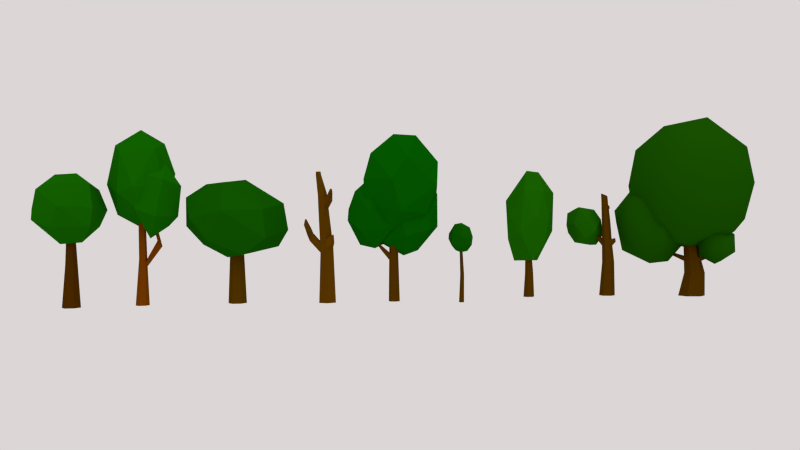 # Source: lowpoly_summer_tree_pack_.blend  (saved by Blender 2.61.0; exported with 4.5.12 LTS)
import bpy
from mathutils import Matrix  # noqa: F401  (used for matrix-valued properties, if any)

bpy.ops.wm.read_factory_settings(use_empty=True)
scene = bpy.context.scene
scene.name = 'Scene'

# ---- collections
col_collection_1 = bpy.data.collections.new('Collection 1'); scene.collection.children.link(col_collection_1)

# ---- materials (node trees are filled in below, after node groups)
mat_brown_002 = bpy.data.materials.new('brown.002')
mat_brown_002.alpha_threshold = 0.0
mat_brown_002.use_transparent_shadow = False
mat_brown_002.diffuse_color = (0.0668, 0.02252, 0.0, 1.0)
mat_brown_002.roughness = 0.5
mat_brown_002.specular_intensity = 0.0
mat_brown_002.line_color = (0.0, 0.0, 0.0, 1.0)
mat_green_005 = bpy.data.materials.new('green.005')
mat_green_005.alpha_threshold = 0.0
mat_green_005.use_transparent_shadow = False
mat_green_005.diffuse_color = (0.006828, 0.1193, 0.0, 1.0)
mat_green_005.roughness = 0.5
mat_green_005.specular_intensity = 0.0
mat_green_005.line_color = (0.0, 0.0, 0.0, 1.0)
mat_brown_003 = bpy.data.materials.new('brown.003')
mat_brown_003.alpha_threshold = 0.0
mat_brown_003.use_transparent_shadow = False
mat_brown_003.diffuse_color = (0.1734, 0.04199, 0.0, 1.0)
mat_brown_003.roughness = 0.5
mat_brown_003.specular_intensity = 0.0
mat_brown_003.line_color = (0.0, 0.0, 0.0, 1.0)
mat_green_006 = bpy.data.materials.new('green.006')
mat_green_006.alpha_threshold = 0.0
mat_green_006.use_transparent_shadow = False
mat_green_006.diffuse_color = (0.005666, 0.1193, 0.0, 1.0)
mat_green_006.roughness = 0.5
mat_green_006.specular_intensity = 0.0
mat_green_006.line_color = (0.0, 0.0, 0.0, 1.0)
mat_material_007 = bpy.data.materials.new('Material.007')
mat_material_007.alpha_threshold = 0.0
mat_material_007.use_transparent_shadow = False
mat_material_007.diffuse_color = (0.08353, 0.03658, 0.0, 1.0)
mat_material_007.roughness = 0.5
mat_material_007.specular_intensity = 0.0
mat_material_007.line_color = (0.0, 0.0, 0.0, 1.0)
mat_material_008 = bpy.data.materials.new('Material.008')
mat_material_008.alpha_threshold = 0.0
mat_material_008.use_transparent_shadow = False
mat_material_008.diffuse_color = (0.004989, 0.08714, 0.0, 1.0)
mat_material_008.roughness = 0.5
mat_material_008.specular_intensity = 0.0
mat_material_008.line_color = (0.0, 0.0, 0.0, 1.0)
mat_material_009 = bpy.data.materials.new('Material.009')
mat_material_009.alpha_threshold = 0.0
mat_material_009.use_transparent_shadow = False
mat_material_009.diffuse_color = (0.1065, 0.04172, 0.0, 1.0)
mat_material_009.roughness = 0.5
mat_material_009.specular_intensity = 0.0
mat_material_009.line_color = (0.0, 0.0, 0.0, 1.0)
mat_brown_005 = bpy.data.materials.new('brown.005')
mat_brown_005.alpha_threshold = 0.0
mat_brown_005.use_transparent_shadow = False
mat_brown_005.diffuse_color = (0.08001, 0.03242, 0.0, 1.0)
mat_brown_005.roughness = 0.5
mat_brown_005.specular_intensity = 0.0
mat_brown_005.line_color = (0.0, 0.0, 0.0, 1.0)
mat_green_008 = bpy.data.materials.new('green.008')
mat_green_008.alpha_threshold = 0.0
mat_green_008.use_transparent_shadow = False
mat_green_008.diffuse_color = (0.001345, 0.0985, 0.0, 1.0)
mat_green_008.roughness = 0.5
mat_green_008.specular_intensity = 0.0
mat_green_008.line_color = (0.0, 0.0, 0.0, 1.0)
mat_material_010 = bpy.data.materials.new('Material.010')
mat_material_010.alpha_threshold = 0.0
mat_material_010.use_transparent_shadow = False
mat_material_010.diffuse_color = (0.07658, 0.031, 0.0, 1.0)
mat_material_010.roughness = 0.5
mat_material_010.specular_intensity = 0.0
mat_material_010.line_color = (0.0, 0.0, 0.0, 1.0)
mat_green_009 = bpy.data.materials.new('green.009')
mat_green_009.alpha_threshold = 0.0
mat_green_009.use_transparent_shadow = False
mat_green_009.diffuse_color = (0.003345, 0.09083, 0.0, 1.0)
mat_green_009.roughness = 0.5
mat_green_009.specular_intensity = 0.0
mat_green_009.line_color = (0.0, 0.0, 0.0, 1.0)
mat_material_011 = bpy.data.materials.new('Material.011')
mat_material_011.alpha_threshold = 0.0
mat_material_011.use_transparent_shadow = False
mat_material_011.diffuse_color = (0.07658, 0.031, 0.0, 1.0)
mat_material_011.roughness = 0.5
mat_material_011.specular_intensity = 0.0
mat_material_011.line_color = (0.0, 0.0, 0.0, 1.0)
mat_material_012 = bpy.data.materials.new('Material.012')
mat_material_012.alpha_threshold = 0.0
mat_material_012.use_transparent_shadow = False
mat_material_012.diffuse_color = (0.009387, 0.1193, 0.0, 1.0)
mat_material_012.roughness = 0.5
mat_material_012.specular_intensity = 0.0
mat_material_012.line_color = (0.0, 0.0, 0.0, 1.0)
mat_material_013 = bpy.data.materials.new('Material.013')
mat_material_013.alpha_threshold = 0.0
mat_material_013.use_transparent_shadow = False
mat_material_013.diffuse_color = (0.07658, 0.031, 0.0, 1.0)
mat_material_013.roughness = 0.5
mat_material_013.specular_intensity = 0.0
mat_material_013.line_color = (0.0, 0.0, 0.0, 1.0)
mat_material_014 = bpy.data.materials.new('Material.014')
mat_material_014.alpha_threshold = 0.0
mat_material_014.use_transparent_shadow = False
mat_material_014.diffuse_color = (0.009514, 0.1065, 0.0, 1.0)
mat_material_014.roughness = 0.5
mat_material_014.specular_intensity = 0.0
mat_material_014.line_color = (0.0, 0.0, 0.0, 1.0)
mat_material_004 = bpy.data.materials.new('Material.004')
mat_material_004.alpha_threshold = 0.0
mat_material_004.use_transparent_shadow = False
mat_material_004.diffuse_color = (0.07658, 0.031, 0.0, 1.0)
mat_material_004.roughness = 0.5
mat_material_004.specular_intensity = 0.0
mat_material_004.line_color = (0.0, 0.0, 0.0, 1.0)
mat_green = bpy.data.materials.new('green')
mat_green.alpha_threshold = 0.0
mat_green.use_transparent_shadow = False
mat_green.diffuse_color = (0.008989, 0.08001, 0.0, 1.0)
mat_green.roughness = 0.5
mat_green.specular_intensity = 0.0
mat_green.line_color = (0.0, 0.0, 0.0, 1.0)

# ---- material node trees

# ---- world
world_world = bpy.data.worlds.new('World'); scene.world = world_world
world_world.color = (0.7139, 0.6758, 0.6758)
world_world.use_sun_shadow = False
world_world.sun_shadow_jitter_overblur = 0.0
world_world.cycles.sampling_method = 'MANUAL'
world_world.cycles.sample_map_resolution = 256

# ---- cameras
cam_camera = bpy.data.cameras.new('Camera')
cam_camera.clip_end = 100.0
cam_camera.lens = 35.0
cam_camera.sensor_width = 32.0
cam_camera.sensor_height = 18.0
cam_camera.ortho_scale = 7.314
cam_camera.dof.focus_distance = 0.0
cam_camera.dof.aperture_fstop = 128.0

# ---- lights
light_lamp = bpy.data.lights.new('Lamp', 'SUN')
light_lamp.transmission_factor = 0.0
light_lamp.cutoff_distance = 30.0
light_lamp.angle = 1.571
light_lamp.energy = 1.0
light_lamp.shadow_buffer_clip_start = 1.001
light_lamp.shadow_soft_size = 1.0
light_lamp.shadow_cascade_max_distance = 1000.0
light_lamp.cycles.use_multiple_importance_sampling = False

# ---- meshes
me_cylinder_006 = bpy.data.meshes.new('Cylinder.006')
me_cylinder_006.from_pydata([(-3.473e-09, 0.7961, -1.0), (0.6894, 0.398, -1.0), (0.6894, -0.398, -1.0), (-7.307e-08, -0.7961, -1.0), (-0.6894, -0.398, -1.0), (-0.6894, 0.398, -1.0), (-9.765e-09, 0.2453, 1.113), (0.2124, 0.1226, 1.113), (0.2124, -0.1226, 1.113), (2.924e-07, -0.2453, 1.113), (-0.2124, -0.1226, 1.113), (-0.2124, 0.1226, 1.113), (-3.473e-09, -1.736e-09, -1.0), (6.431e-08, -1.192e-07, 1.113), (0.2769, 0.2603, -0.1174), (-0.1741, 0.5207, -0.1174), (0.2769, -0.2603, -0.1174), (-0.1741, -0.5207, -0.1174), (-0.625, -0.2603, -0.1174), (-0.625, 0.2603, -0.1174)], [], [(12, 0, 1), (13, 7, 6), (12, 1, 2), (13, 8, 7), (12, 2, 3), (13, 9, 8), (12, 3, 4), (13, 10, 9), (12, 4, 5), (13, 11, 10), (5, 0, 12), (13, 6, 11), (0, 15, 14, 1), (15, 6, 7, 14), (1, 14, 16, 2), (14, 7, 8, 16), (2, 16, 17, 3), (16, 8, 9, 17), (3, 17, 18, 4), (17, 9, 10, 18), (4, 18, 19, 5), (18, 10, 11, 19), (6, 15, 19, 11), (15, 0, 5, 19)])
me_cylinder_006.materials.append(mat_brown_002)
me_cylinder_006.use_remesh_preserve_volume = False
me_cylinder_006.use_remesh_preserve_attributes = False
me_cylinder_006.use_mirror_vertex_groups = False
me_cylinder_006.update()
me_icosphere_014 = bpy.data.meshes.new('Icosphere.014')
me_icosphere_014.from_pydata([(0.0, 0.0, -1.0), (0.7236, -0.5257, -0.4472), (-0.2764, -0.8506, -0.4472), (-0.8944, 0.0, -0.4472), (-0.2764, 0.8506, -0.4472), (0.7236, 0.5257, -0.4472), (0.2764, -0.8506, 0.4472), (-0.7236, -0.5257, 0.4472), (-0.7236, 0.5257, 0.4472), (0.2764, 0.8506, 0.4472), (0.8944, 0.0, 0.4472), (0.0, 0.0, 1.0), (-0.1625, -0.5, -0.8507), (0.4253, -0.309, -0.8507), (0.2629, -0.809, -0.5257), (0.4253, 0.309, -0.8507), (0.8506, 0.0, -0.5257), (-0.5257, 0.0, -0.8507), (-0.6882, -0.5, -0.5257), (-0.1625, 0.5, -0.8507), (-0.6882, 0.5, -0.5257), (0.2629, 0.809, -0.5257), (0.9511, 0.309, 0.0), (0.9511, -0.309, 0.0), (0.5878, -0.809, 0.0), (0.0, -1.0, 0.0), (-0.5878, -0.809, 0.0), (-0.9511, -0.309, 0.0), (-0.9511, 0.309, 0.0), (-0.5878, 0.809, 0.0), (0.0, 1.0, 0.0), (0.5878, 0.809, 0.0), (0.6882, -0.5, 0.5257), (-0.2629, -0.809, 0.5257), (-0.8506, 0.0, 0.5257), (-0.2629, 0.809, 0.5257), (0.6882, 0.5, 0.5257), (0.5257, 0.0, 0.8507), (0.1625, -0.5, 0.8507), (-0.4253, -0.309, 0.8507), (-0.4253, 0.309, 0.8507), (0.1625, 0.5, 0.8507)], [], [(14, 2, 12), (12, 13, 14), (1, 14, 13), (12, 0, 13), (16, 1, 13), (13, 15, 16), (5, 16, 15), (13, 0, 15), (18, 3, 17), (17, 12, 18), (2, 18, 12), (17, 0, 12), (20, 4, 19), (19, 17, 20), (3, 20, 17), (19, 0, 17), (21, 5, 15), (15, 19, 21), (4, 21, 19), (15, 0, 19), (23, 1, 16), (16, 22, 23), (10, 23, 22), (22, 16, 5), (25, 2, 14), (14, 24, 25), (6, 25, 24), (24, 14, 1), (27, 3, 18), (18, 26, 27), (7, 27, 26), (26, 18, 2), (29, 4, 20), (20, 28, 29), (8, 29, 28), (28, 20, 3), (31, 5, 21), (21, 30, 31), (9, 31, 30), (30, 21, 4), (32, 6, 24), (24, 23, 32), (10, 32, 23), (23, 24, 1), (33, 7, 26), (26, 25, 33), (6, 33, 25), (25, 26, 2), (34, 8, 28), (28, 27, 34), (7, 34, 27), (27, 28, 3), (35, 9, 30), (30, 29, 35), (8, 35, 29), (29, 30, 4), (36, 10, 22), (22, 31, 36), (9, 36, 31), (31, 22, 5), (38, 6, 32), (32, 37, 38), (11, 38, 37), (37, 32, 10), (39, 7, 33), (33, 38, 39), (11, 39, 38), (38, 33, 6), (40, 8, 34), (34, 39, 40), (11, 40, 39), (39, 34, 7), (41, 9, 35), (35, 40, 41), (11, 41, 40), (40, 35, 8), (37, 10, 36), (36, 41, 37), (11, 37, 41), (41, 36, 9)])
me_icosphere_014.materials.append(mat_green_005)
me_icosphere_014.use_remesh_preserve_volume = False
me_icosphere_014.use_remesh_preserve_attributes = False
me_icosphere_014.use_mirror_vertex_groups = False
me_icosphere_014.update()
me_cylinder_007 = bpy.data.meshes.new('Cylinder.007')
me_cylinder_007.from_pydata([(0.0, 1.0, -0.5028), (0.866, 0.5, -0.5028), (0.866, -0.5, -0.5028), (-8.742e-08, -1.0, -0.5028), (-0.866, -0.5, -0.5028), (-0.866, 0.5, -0.5028), (-1.084e-07, 0.4958, 1.47), (0.4224, 0.2519, 1.47), (0.4224, -0.2359, 1.47), (4.925e-07, -0.4798, 1.47), (-0.4224, -0.2359, 1.47), (-0.4224, 0.2519, 1.47), (0.0, 0.0, -0.5028), (3.892e-08, 0.008005, 1.47), (0.561, 0.5663, 0.1991), (-9.608e-08, 0.8902, 0.1991), (0.561, -0.08142, 0.1991), (3.299e-07, -0.4053, 0.1991), (-0.561, -0.08142, 0.1991), (-0.561, 0.5663, 0.1991), (0.5076, 0.5877, 0.3389), (-8.696e-08, 0.8808, 0.3389), (0.5076, 0.001599, 0.3389), (3.272e-07, -0.2915, 0.3389), (-0.5076, 0.001598, 0.3389), (-0.5076, 0.5877, 0.3389), (-1.162, 2.39, 0.6606), (-1.602, 2.245, 0.6322), (-1.648, 2.966, 0.5608), (-1.162, 3.126, 0.5922), (-0.4778, 2.898, 0.9425), (-0.9644, 2.738, 0.911), (-0.4778, 2.163, 1.011), (-0.9181, 2.018, 0.9824)], [], [(12, 0, 1), (13, 7, 6), (12, 1, 2), (13, 8, 7), (12, 2, 3), (13, 9, 8), (12, 3, 4), (13, 10, 9), (12, 4, 5), (13, 11, 10), (5, 0, 12), (13, 6, 11), (0, 15, 14, 1), (1, 14, 16, 2), (2, 16, 17, 3), (3, 17, 18, 4), (4, 18, 19, 5), (15, 0, 5, 19), (15, 21, 20, 14), (21, 6, 7, 20), (14, 20, 22, 16), (20, 7, 8, 22), (16, 22, 23, 17), (22, 8, 9, 23), (17, 23, 24, 18), (23, 9, 10, 24), (18, 24, 25, 19), (24, 10, 11, 25), (6, 21, 25, 11), (25, 21, 26, 27), (19, 25, 27, 28), (21, 15, 29, 26), (15, 19, 28, 29), (29, 28, 31, 30), (26, 29, 30, 32), (28, 27, 33, 31), (27, 26, 32, 33), (32, 30, 31, 33)])
me_cylinder_007.materials.append(mat_brown_003)
me_cylinder_007.use_remesh_preserve_volume = False
me_cylinder_007.use_remesh_preserve_attributes = False
me_cylinder_007.use_mirror_vertex_groups = False
me_cylinder_007.update()
me_icosphere_015 = bpy.data.meshes.new('Icosphere.015')
me_icosphere_015.from_pydata([(0.0, 0.0, -1.0), (0.7236, -0.5257, -0.4472), (-0.2764, -0.8506, -0.4472), (-0.8944, 0.0, -0.4472), (-0.2764, 0.8506, -0.4472), (0.7236, 0.5257, -0.4472), (0.2764, -0.8506, 0.4472), (-0.7236, -0.5257, 0.4472), (-0.7236, 0.5257, 0.4472), (0.2764, 0.8506, 0.4472), (0.8944, 0.0, 0.4472), (0.0, 0.0, 1.0), (-0.1625, -0.5, -0.8507), (0.4253, -0.309, -0.8507), (0.2629, -0.809, -0.5257), (0.4253, 0.309, -0.8507), (0.8506, 0.0, -0.5257), (-0.5257, 0.0, -0.8507), (-0.6882, -0.5, -0.5257), (-0.1625, 0.5, -0.8507), (-0.6882, 0.5, -0.5257), (0.2629, 0.809, -0.5257), (0.9511, 0.309, 0.0), (0.9511, -0.309, 0.0), (0.5878, -0.809, 0.0), (0.0, -1.0, 0.0), (-0.5878, -0.809, 0.0), (-0.9511, -0.309, 0.0), (-0.9511, 0.309, 0.0), (-0.5878, 0.809, 0.0), (0.0, 1.0, 0.0), (0.5878, 0.809, 0.0), (0.6882, -0.5, 0.5257), (-0.2629, -0.809, 0.5257), (-0.8506, 0.0, 0.5257), (-0.2629, 0.809, 0.5257), (0.6882, 0.5, 0.5257), (0.5257, 0.0, 0.8507), (0.1625, -0.5, 0.8507), (-0.4253, -0.309, 0.8507), (-0.4253, 0.309, 0.8507), (0.1625, 0.5, 0.8507), (0.1451, -0.5296, -0.8112), (1.093, -1.598, -0.296), (-0.3042, -1.904, -0.3229), (-1.024, -0.7318, -0.0331), (-0.07136, 0.2982, 0.173), (1.237, -0.237, 0.01056), (0.5098, -2.46, 0.8007), (-0.7984, -1.925, 0.9631), (-0.6545, -0.5642, 1.27), (0.7426, -0.2584, 1.297), (1.462, -1.43, 1.007), (0.2933, -1.632, 1.785), (-0.132, -1.24, -0.7521), (0.6893, -1.061, -0.7363), (0.4251, -1.868, -0.4493), (0.7738, -0.2608, -0.5561), (1.331, -0.8886, -0.2532), (-0.555, -0.5516, -0.5818), (-0.8191, -1.359, -0.2948), (0.004883, 0.0538, -0.4606), (-0.6822, -0.06505, -0.003243), (0.6466, 0.2258, 0.02242), (1.548, -0.7901, 0.5125), (1.463, -1.59, 0.3323), (0.9036, -2.195, 0.2112), (0.08236, -2.375, 0.1953), (-0.6866, -2.061, 0.2908), (-1.11, -1.372, 0.4612), (-1.025, -0.5719, 0.6413), (-0.4652, 0.03347, 0.7625), (0.3561, 0.2132, 0.7784), (1.125, -0.1014, 0.6829), (1.121, -2.097, 0.9769), (-0.2081, -2.388, 0.9513), (-0.8925, -1.273, 1.227), (0.0133, -0.2937, 1.423), (1.258, -0.8027, 1.268), (0.9934, -1.61, 1.555), (0.4336, -2.216, 1.434), (-0.3354, -1.901, 1.53), (-0.2508, -1.101, 1.71), (0.5704, -0.9215, 1.726)], [], [(14, 2, 12), (12, 13, 14), (1, 14, 13), (12, 0, 13), (16, 1, 13), (13, 15, 16), (5, 16, 15), (13, 0, 15), (18, 3, 17), (17, 12, 18), (2, 18, 12), (17, 0, 12), (20, 4, 19), (19, 17, 20), (3, 20, 17), (19, 0, 17), (21, 5, 15), (15, 19, 21), (4, 21, 19), (15, 0, 19), (23, 1, 16), (16, 22, 23), (10, 23, 22), (22, 16, 5), (25, 2, 14), (14, 24, 25), (6, 25, 24), (24, 14, 1), (27, 3, 18), (18, 26, 27), (7, 27, 26), (26, 18, 2), (29, 4, 20), (20, 28, 29), (8, 29, 28), (28, 20, 3), (31, 5, 21), (21, 30, 31), (9, 31, 30), (30, 21, 4), (32, 6, 24), (24, 23, 32), (10, 32, 23), (23, 24, 1), (33, 7, 26), (26, 25, 33), (6, 33, 25), (25, 26, 2), (34, 8, 28), (28, 27, 34), (7, 34, 27), (27, 28, 3), (35, 9, 30), (30, 29, 35), (8, 35, 29), (29, 30, 4), (36, 10, 22), (22, 31, 36), (9, 36, 31), (31, 22, 5), (38, 6, 32), (32, 37, 38), (11, 38, 37), (37, 32, 10), (39, 7, 33), (33, 38, 39), (11, 39, 38), (38, 33, 6), (40, 8, 34), (34, 39, 40), (11, 40, 39), (39, 34, 7), (41, 9, 35), (35, 40, 41), (11, 41, 40), (40, 35, 8), (37, 10, 36), (36, 41, 37), (11, 37, 41), (41, 36, 9), (56, 44, 54), (54, 55, 56), (43, 56, 55), (54, 42, 55), (58, 43, 55), (55, 57, 58), (47, 58, 57), (55, 42, 57), (60, 45, 59), (59, 54, 60), (44, 60, 54), (59, 42, 54), (62, 46, 61), (61, 59, 62), (45, 62, 59), (61, 42, 59), (63, 47, 57), (57, 61, 63), (46, 63, 61), (57, 42, 61), (65, 43, 58), (58, 64, 65), (52, 65, 64), (64, 58, 47), (67, 44, 56), (56, 66, 67), (48, 67, 66), (66, 56, 43), (69, 45, 60), (60, 68, 69), (49, 69, 68), (68, 60, 44), (71, 46, 62), (62, 70, 71), (50, 71, 70), (70, 62, 45), (73, 47, 63), (63, 72, 73), (51, 73, 72), (72, 63, 46), (74, 48, 66), (66, 65, 74), (52, 74, 65), (65, 66, 43), (75, 49, 68), (68, 67, 75), (48, 75, 67), (67, 68, 44), (76, 50, 70), (70, 69, 76), (49, 76, 69), (69, 70, 45), (77, 51, 72), (72, 71, 77), (50, 77, 71), (71, 72, 46), (78, 52, 64), (64, 73, 78), (51, 78, 73), (73, 64, 47), (80, 48, 74), (74, 79, 80), (53, 80, 79), (79, 74, 52), (81, 49, 75), (75, 80, 81), (53, 81, 80), (80, 75, 48), (82, 50, 76), (76, 81, 82), (53, 82, 81), (81, 76, 49), (83, 51, 77), (77, 82, 83), (53, 83, 82), (82, 77, 50), (79, 52, 78), (78, 83, 79), (53, 79, 83), (83, 78, 51)])
me_icosphere_015.materials.append(mat_green_006)
me_icosphere_015.use_remesh_preserve_volume = False
me_icosphere_015.use_remesh_preserve_attributes = False
me_icosphere_015.use_mirror_vertex_groups = False
me_icosphere_015.update()
me_cylinder_008 = bpy.data.meshes.new('Cylinder.008')
me_cylinder_008.from_pydata([(-2.212e-09, 0.8701, -1.0), (0.7536, 0.4351, -1.0), (0.7536, -0.4351, -1.0), (-7.828e-08, -0.8701, -1.0), (-0.7536, -0.4351, -1.0), (-0.7536, 0.4351, -1.0), (-1.171e-07, 0.534, 1.0), (0.4624, 0.267, 1.0), (0.4624, -0.267, 1.0), (5.406e-07, -0.534, 1.0), (-0.4624, -0.267, 1.0), (-0.4624, 0.267, 1.0), (-2.212e-09, -1.106e-09, -1.0), (4.411e-08, -7.314e-08, 1.0)], [], [(12, 0, 1), (13, 7, 6), (12, 1, 2), (13, 8, 7), (12, 2, 3), (13, 9, 8), (12, 3, 4), (13, 10, 9), (12, 4, 5), (13, 11, 10), (5, 0, 12), (13, 6, 11), (0, 6, 7, 1), (1, 7, 8, 2), (2, 8, 9, 3), (3, 9, 10, 4), (4, 10, 11, 5), (6, 0, 5, 11)])
me_cylinder_008.materials.append(mat_material_007)
me_cylinder_008.use_remesh_preserve_volume = False
me_cylinder_008.use_remesh_preserve_attributes = False
me_cylinder_008.use_mirror_vertex_groups = False
me_cylinder_008.update()
me_icosphere_016 = bpy.data.meshes.new('Icosphere.016')
me_icosphere_016.from_pydata([(0.0, 0.0, -1.0), (0.7236, -0.5257, -0.4472), (-0.2764, -0.8506, -0.4472), (-0.8944, 0.0, -0.4472), (-0.2764, 0.8506, -0.4472), (0.7236, 0.5257, -0.4472), (0.2764, -0.8506, 0.4472), (-0.7236, -0.5257, 0.4472), (-0.7236, 0.5257, 0.4472), (0.2764, 0.8506, 0.4472), (0.8944, 0.0, 0.4472), (0.0, 0.0, 1.0), (-0.1625, -0.5, -0.8507), (0.4253, -0.309, -0.8507), (0.2629, -0.809, -0.5257), (0.4253, 0.309, -0.8507), (0.8506, 0.0, -0.5257), (-0.5257, 0.0, -0.8507), (-0.6882, -0.5, -0.5257), (-0.1625, 0.5, -0.8507), (-0.6882, 0.5, -0.5257), (0.2629, 0.809, -0.5257), (0.9511, 0.309, 0.0), (0.9511, -0.309, 0.0), (0.5878, -0.809, 0.0), (0.0, -1.0, 0.0), (-0.5878, -0.809, 0.0), (-0.9511, -0.309, 0.0), (-0.9511, 0.309, 0.0), (-0.5878, 0.809, 0.0), (0.0, 1.0, 0.0), (0.5878, 0.809, 0.0), (0.6882, -0.5, 0.5257), (-0.2629, -0.809, 0.5257), (-0.8506, 0.0, 0.5257), (-0.2629, 0.809, 0.5257), (0.6882, 0.5, 0.5257), (0.5257, 0.0, 0.8507), (0.1625, -0.5, 0.8507), (-0.4253, -0.309, 0.8507), (-0.4253, 0.309, 0.8507), (0.1625, 0.5, 0.8507)], [], [(14, 2, 12), (12, 13, 14), (1, 14, 13), (12, 0, 13), (16, 1, 13), (13, 15, 16), (5, 16, 15), (13, 0, 15), (18, 3, 17), (17, 12, 18), (2, 18, 12), (17, 0, 12), (20, 4, 19), (19, 17, 20), (3, 20, 17), (19, 0, 17), (21, 5, 15), (15, 19, 21), (4, 21, 19), (15, 0, 19), (23, 1, 16), (16, 22, 23), (10, 23, 22), (22, 16, 5), (25, 2, 14), (14, 24, 25), (6, 25, 24), (24, 14, 1), (27, 3, 18), (18, 26, 27), (7, 27, 26), (26, 18, 2), (29, 4, 20), (20, 28, 29), (8, 29, 28), (28, 20, 3), (31, 5, 21), (21, 30, 31), (9, 31, 30), (30, 21, 4), (32, 6, 24), (24, 23, 32), (10, 32, 23), (23, 24, 1), (33, 7, 26), (26, 25, 33), (6, 33, 25), (25, 26, 2), (34, 8, 28), (28, 27, 34), (7, 34, 27), (27, 28, 3), (35, 9, 30), (30, 29, 35), (8, 35, 29), (29, 30, 4), (36, 10, 22), (22, 31, 36), (9, 36, 31), (31, 22, 5), (38, 6, 32), (32, 37, 38), (11, 38, 37), (37, 32, 10), (39, 7, 33), (33, 38, 39), (11, 39, 38), (38, 33, 6), (40, 8, 34), (34, 39, 40), (11, 40, 39), (39, 34, 7), (41, 9, 35), (35, 40, 41), (11, 41, 40), (40, 35, 8), (37, 10, 36), (36, 41, 37), (11, 37, 41), (41, 36, 9)])
me_icosphere_016.materials.append(mat_material_008)
me_icosphere_016.use_remesh_preserve_volume = False
me_icosphere_016.use_remesh_preserve_attributes = False
me_icosphere_016.use_mirror_vertex_groups = False
me_icosphere_016.update()
me_cylinder_009 = bpy.data.meshes.new('Cylinder.009')
me_cylinder_009.from_pydata([(-1.234, 0.9662, -1.0), (-0.1174, 1.334, -1.0), (0.5773, 0.3855, -1.0), (-0.1099, -0.5683, -1.0), (-1.229, -0.2094, -1.0), (-1.192, 0.2913, 0.9948), (-0.554, 0.6231, 0.9943), (-0.1568, 0.0809, 1.029), (-0.5498, -0.586, 1.046), (-1.19, -0.3808, 0.9948), (-0.4227, 0.3816, -1.0), (-0.2035, 1.112, 0.0604), (-1.076, 0.8527, 0.0), (0.3666, 0.3617, 0.03733), (-0.1541, -0.3608, -0.03733), (-1.046, -0.05735, -0.0604), (-0.4848, 0.622, 0.8145), (-1.17, 0.4022, 0.8655), (-0.0535, 0.03876, 0.8447), (-0.4716, -0.5415, 0.7952), (-1.161, -0.3169, 0.8536), (0.3878, 0.4815, 0.943), (0.1194, 1.065, 0.9475), (0.2845, 0.402, 1.037), (0.05021, 0.9443, 1.037), (-1.318, -0.3004, 1.459), (-1.317, -0.6856, 1.459), (-0.9497, -0.8032, 1.459), (-0.7245, -0.4907, 1.459), (-0.9521, -0.1799, 1.459), (0.6584, 1.009, 1.178), (0.8978, 0.7997, 1.178), (0.7001, 1.081, 1.11), (0.9601, 0.8476, 1.107), (-0.269, 0.9977, 0.2359), (-1.098, 0.7478, 0.1868), (0.2688, 0.2865, 0.2172), (-0.228, -0.4029, 0.1565), (-1.073, -0.1178, 0.1377), (-0.6745, -1.386, 0.3399), (-1.214, -1.159, 0.3334), (-1.341, -1.345, 0.178), (-0.7691, -1.582, 0.1875), (-1.372, -2.06, 0.49), (-0.9538, -2.233, 0.497), (-0.8846, -2.09, 0.6083), (-1.279, -1.924, 0.6035), (-0.8102, -1.819, 0.2846), (-1.382, -1.582, 0.2751), (-0.7156, -1.623, 0.437), (-1.255, -1.397, 0.4305), (-0.39, -1.803, 0.4032), (-0.3374, -1.694, 0.488), (-0.3145, -1.562, 0.434), (-0.3672, -1.671, 0.3492), (-1.896, -0.459, 0.9287), (-1.901, -0.08112, 0.9349), (-1.911, -0.4926, 1.063), (-1.913, -0.1394, 1.063), (-1.349, -0.3497, 1.523), (-1.028, -0.2438, 1.523), (-0.8278, -0.5169, 1.523), (-1.026, -0.7916, 1.523), (-1.348, -0.6882, 1.523), (-1.116, -0.518, 1.523), (0.1064, 1.166, 0.3068), (0.3088, 0.8262, 0.2903), (0.3623, 0.8747, 0.1317), (0.1474, 1.232, 0.152)], [], [(10, 0, 1), (10, 1, 2), (10, 2, 3), (10, 3, 4), (4, 0, 10), (0, 12, 11, 1), (1, 11, 13, 2), (2, 13, 14, 3), (3, 14, 15, 4), (12, 0, 4, 15), (17, 5, 6, 16), (18, 7, 8, 19), (19, 8, 9, 20), (18, 16, 22, 21), (7, 18, 21, 23), (16, 6, 24, 22), (6, 7, 23, 24), (5, 9, 26, 25), (9, 8, 27, 26), (8, 7, 28, 27), (7, 6, 29, 28), (6, 5, 25, 29), (24, 23, 31, 30), (22, 24, 30, 32), (23, 21, 33, 31), (21, 22, 32, 33), (32, 30, 31, 33), (12, 35, 34, 11), (35, 17, 16, 34), (34, 16, 18, 36), (13, 36, 37, 14), (36, 18, 19, 37), (37, 19, 20, 38), (17, 35, 38, 20), (35, 12, 15, 38), (37, 38, 40, 39), (38, 15, 41, 40), (14, 37, 39, 42), (15, 14, 42, 41), (44, 45, 46, 43), (42, 47, 48, 41), (47, 44, 43, 48), (49, 45, 44, 47), (41, 48, 50, 40), (48, 43, 46, 50), (40, 50, 49, 39), (50, 46, 45, 49), (49, 47, 51, 52), (39, 49, 52, 53), (47, 42, 54, 51), (42, 39, 53, 54), (53, 52, 51, 54), (17, 20, 55, 56), (20, 9, 57, 55), (5, 17, 56, 58), (9, 5, 58, 57), (58, 56, 55, 57), (29, 25, 59, 60), (28, 29, 60, 61), (27, 28, 61, 62), (26, 27, 62, 63), (25, 26, 63, 59), (64, 60, 59), (64, 61, 60), (64, 62, 61), (64, 63, 62), (64, 59, 63), (34, 36, 66, 65), (36, 13, 67, 66), (11, 34, 65, 68), (13, 11, 68, 67), (68, 65, 66, 67)])
_ca = me_cylinder_009.color_attributes.new('Col', 'BYTE_COLOR', 'CORNER')
_ca.data.foreach_set('color', [1.0, 1.0, 1.0, 1.0, 1.0, 1.0, 1.0, 1.0, 1.0, 1.0, 1.0, 1.0, 1.0, 1.0, 1.0, 1.0, 1.0, 1.0, 1.0, 1.0, 1.0, 1.0, 1.0, 1.0, 1.0, 1.0, 1.0, 1.0, 1.0, 1.0, 1.0, 1.0, 1.0, 1.0, 1.0, 1.0, 1.0, 1.0, 1.0, 1.0, 1.0, 1.0, 1.0, 1.0, 1.0, 1.0, 1.0, 1.0, 1.0, 1.0, 1.0, 1.0, 1.0, 1.0, 1.0, 1.0, 1.0, 1.0, 1.0, 1.0, 1.0, 1.0, 1.0, 1.0, 1.0, 1.0, 1.0, 1.0, 0.9911, 0.9911, 0.9911, 0.9961, 1.0, 1.0, 1.0, 1.0, 1.0, 1.0, 1.0, 1.0, 1.0, 1.0, 1.0, 1.0, 1.0, 1.0, 1.0, 1.0, 1.0, 1.0, 1.0, 1.0, 1.0, 1.0, 1.0, 1.0, 1.0, 1.0, 1.0, 1.0, 1.0, 1.0, 1.0, 1.0, 1.0, 1.0, 1.0, 1.0, 1.0, 1.0, 1.0, 1.0, 1.0, 1.0, 1.0, 1.0, 1.0, 1.0, 1.0, 1.0, 1.0, 1.0, 1.0, 1.0, 0.9911, 0.9911, 0.9911, 0.9961, 1.0, 1.0, 1.0, 1.0, 1.0, 1.0, 1.0, 1.0, 1.0, 1.0, 1.0, 1.0, 1.0, 1.0, 1.0, 1.0, 1.0, 1.0, 1.0, 1.0, 1.0, 1.0, 1.0, 1.0, 0.9911, 0.9911, 0.9911, 0.9961, 1.0, 1.0, 1.0, 1.0, 1.0, 1.0, 1.0, 1.0, 1.0, 1.0, 1.0, 1.0, 0.9911, 0.9911, 0.9911, 0.9961, 0.9911, 0.9911, 0.9911, 0.9961, 1.0, 1.0, 1.0, 1.0, 1.0, 1.0, 1.0, 1.0, 1.0, 1.0, 1.0, 1.0, 1.0, 1.0, 1.0, 1.0, 1.0, 1.0, 1.0, 1.0, 1.0, 1.0, 1.0, 1.0, 1.0, 1.0, 1.0, 1.0, 1.0, 1.0, 1.0, 1.0, 1.0, 1.0, 1.0, 1.0, 1.0, 1.0, 1.0, 1.0, 1.0, 1.0, 1.0, 1.0, 1.0, 1.0, 1.0, 1.0, 1.0, 1.0, 1.0, 1.0, 1.0, 1.0, 1.0, 1.0, 1.0, 1.0, 1.0, 1.0, 1.0, 1.0, 1.0, 1.0, 1.0, 1.0, 1.0, 1.0, 1.0, 1.0, 1.0, 1.0, 1.0, 1.0, 1.0, 1.0, 1.0, 1.0, 1.0, 1.0, 1.0, 1.0, 1.0, 1.0, 1.0, 1.0, 1.0, 1.0, 1.0, 1.0, 1.0, 1.0, 1.0, 1.0, 1.0, 1.0, 1.0, 1.0, 1.0, 1.0, 1.0, 1.0, 1.0, 1.0, 1.0, 1.0, 1.0, 1.0, 1.0, 1.0, 1.0, 1.0, 1.0, 1.0, 1.0, 1.0, 1.0, 1.0, 1.0, 1.0, 1.0, 1.0, 1.0, 1.0, 1.0, 1.0, 1.0, 1.0, 1.0, 1.0, 1.0, 1.0, 1.0, 1.0, 1.0, 1.0, 1.0, 1.0, 1.0, 1.0, 1.0, 1.0, 1.0, 1.0, 1.0, 1.0, 1.0, 1.0, 1.0, 1.0, 1.0, 1.0, 1.0, 1.0, 1.0, 1.0, 1.0, 1.0, 1.0, 1.0, 1.0, 1.0, 1.0, 1.0, 1.0, 1.0, 1.0, 1.0, 1.0, 1.0, 1.0, 1.0, 1.0, 1.0, 1.0, 1.0, 1.0, 1.0, 1.0, 1.0, 1.0, 1.0, 1.0, 1.0, 1.0, 1.0, 1.0, 1.0, 1.0, 1.0, 1.0, 1.0, 1.0, 1.0, 1.0, 1.0, 1.0, 1.0, 1.0, 1.0, 1.0, 1.0, 1.0, 1.0, 1.0, 1.0, 1.0, 1.0, 1.0, 1.0, 1.0, 1.0, 1.0, 1.0, 1.0, 1.0, 1.0, 1.0, 1.0, 1.0, 1.0, 1.0, 1.0, 1.0, 1.0, 1.0, 1.0, 1.0, 1.0, 1.0, 1.0, 1.0, 1.0, 1.0, 1.0, 1.0, 1.0, 1.0, 1.0, 1.0, 1.0, 1.0, 1.0, 1.0, 0.9911, 0.9911, 0.9911, 0.9961, 0.9911, 0.9911, 0.9911, 0.9961, 1.0, 1.0, 1.0, 1.0, 1.0, 1.0, 1.0, 1.0, 0.9911, 0.9911, 0.9911, 0.9961, 0.9911, 0.9911, 0.9911, 0.9961, 1.0, 1.0, 1.0, 1.0, 1.0, 1.0, 1.0, 1.0, 1.0, 1.0, 1.0, 1.0, 1.0, 1.0, 1.0, 1.0, 1.0, 1.0, 1.0, 1.0, 1.0, 1.0, 1.0, 1.0, 0.9911, 0.9911, 0.9911, 0.9961, 1.0, 1.0, 1.0, 1.0, 1.0, 1.0, 1.0, 1.0, 1.0, 1.0, 1.0, 1.0, 0.9911, 0.9911, 0.9911, 0.9961, 0.9911, 0.9911, 0.9911, 0.9961, 0.9911, 0.9911, 0.9911, 0.9961, 0.9911, 0.9911, 0.9911, 0.9961, 1.0, 1.0, 1.0, 1.0, 1.0, 1.0, 1.0, 1.0, 0.9911, 0.9911, 0.9911, 0.9961, 0.9911, 0.9911, 0.9911, 0.9961, 1.0, 1.0, 1.0, 1.0, 1.0, 1.0, 1.0, 1.0, 0.9911, 0.9911, 0.9911, 0.9961, 0.9911, 0.9911, 0.9911, 0.9961, 1.0, 1.0, 1.0, 1.0, 1.0, 1.0, 1.0, 1.0, 1.0, 1.0, 1.0, 1.0, 0.9911, 0.9911, 0.9911, 0.9961, 1.0, 1.0, 1.0, 1.0, 1.0, 1.0, 1.0, 1.0, 1.0, 1.0, 1.0, 1.0, 0.9911, 0.9911, 0.9911, 0.9961, 1.0, 1.0, 1.0, 1.0, 1.0, 1.0, 1.0, 1.0, 1.0, 1.0, 1.0, 1.0, 0.9911, 0.9911, 0.9911, 0.9961, 1.0, 1.0, 1.0, 1.0, 1.0, 1.0, 1.0, 1.0, 1.0, 1.0, 1.0, 1.0, 0.9911, 0.9911, 0.9911, 0.9961, 1.0, 1.0, 1.0, 1.0, 1.0, 1.0, 1.0, 1.0, 1.0, 1.0, 1.0, 1.0, 0.9911, 0.9911, 0.9911, 0.9961, 1.0, 1.0, 1.0, 1.0, 1.0, 1.0, 1.0, 1.0, 0.9911, 0.9911, 0.9911, 0.9961, 0.9911, 0.9911, 0.9911, 0.9961, 1.0, 1.0, 1.0, 1.0, 1.0, 1.0, 1.0, 1.0, 0.9911, 0.9911, 0.9911, 0.9961, 1.0, 1.0, 1.0, 1.0, 1.0, 1.0, 1.0, 1.0, 1.0, 1.0, 1.0, 1.0, 0.9911, 0.9911, 0.9911, 0.9961, 1.0, 1.0, 1.0, 1.0, 1.0, 1.0, 1.0, 1.0, 1.0, 1.0, 1.0, 1.0, 0.9911, 0.9911, 0.9911, 0.9961, 0.9911, 0.9911, 0.9911, 0.9961, 0.9911, 0.9911, 0.9911, 0.9961, 1.0, 1.0, 1.0, 1.0, 0.9911, 0.9911, 0.9911, 0.9961, 1.0, 1.0, 1.0, 1.0, 1.0, 1.0, 1.0, 1.0, 0.9911, 0.9911, 0.9911, 0.9961, 0.9911, 0.9911, 0.9911, 0.9961, 0.9911, 0.9911, 0.9911, 0.9961, 1.0, 1.0, 1.0, 1.0, 1.0, 1.0, 1.0, 1.0, 0.9911, 0.9911, 0.9911, 0.9961, 1.0, 1.0, 1.0, 1.0, 1.0, 1.0, 1.0, 1.0, 1.0, 1.0, 1.0, 1.0, 0.9911, 0.9911, 0.9911, 0.9961, 0.9911, 0.9911, 0.9911, 0.9961, 1.0, 1.0, 1.0, 1.0, 1.0, 1.0, 1.0, 1.0, 0.9911, 0.9911, 0.9911, 0.9961, 0.9911, 0.9911, 0.9911, 0.9961, 1.0, 1.0, 1.0, 1.0, 1.0, 1.0, 1.0, 1.0, 0.9911, 0.9911, 0.9911, 0.9961, 0.9911, 0.9911, 0.9911, 0.9961, 1.0, 1.0, 1.0, 1.0, 1.0, 1.0, 1.0, 1.0, 0.9911, 0.9911, 0.9911, 0.9961, 0.9911, 0.9911, 0.9911, 0.9961, 1.0, 1.0, 1.0, 1.0, 1.0, 1.0, 1.0, 1.0, 0.9911, 0.9911, 0.9911, 0.9961, 0.9911, 0.9911, 0.9911, 0.9961, 1.0, 1.0, 1.0, 1.0, 1.0, 1.0, 1.0, 1.0, 1.0, 1.0, 1.0, 1.0, 0.9911, 0.9911, 0.9911, 0.9961, 1.0, 1.0, 1.0, 1.0, 1.0, 1.0, 1.0, 1.0, 1.0, 1.0, 1.0, 1.0, 0.9911, 0.9911, 0.9911, 0.9961, 1.0, 1.0, 1.0, 1.0, 1.0, 1.0, 1.0, 1.0, 1.0, 1.0, 1.0, 1.0, 0.9911, 0.9911, 0.9911, 0.9961, 1.0, 1.0, 1.0, 1.0, 1.0, 1.0, 1.0, 1.0, 1.0, 1.0, 1.0, 1.0, 0.9911, 0.9911, 0.9911, 0.9961, 1.0, 1.0, 1.0, 1.0, 1.0, 1.0, 1.0, 1.0, 1.0, 1.0, 1.0, 1.0, 0.9911, 0.9911, 0.9911, 0.9961, 1.0, 1.0, 1.0, 1.0, 1.0, 1.0, 1.0, 1.0, 1.0, 1.0, 1.0, 1.0, 1.0, 1.0, 1.0, 1.0, 1.0, 1.0, 1.0, 1.0, 1.0, 1.0, 1.0, 1.0, 1.0, 1.0, 1.0, 1.0, 1.0, 1.0, 1.0, 1.0, 1.0, 1.0, 1.0, 1.0, 1.0, 1.0, 1.0, 1.0, 1.0, 1.0, 1.0, 1.0, 1.0, 1.0, 1.0, 1.0, 1.0, 1.0, 1.0, 1.0, 1.0, 1.0, 1.0, 1.0, 1.0, 1.0, 1.0, 1.0, 1.0, 1.0, 1.0, 1.0, 1.0, 1.0, 1.0, 1.0, 1.0, 1.0, 1.0, 1.0, 1.0, 1.0, 1.0, 1.0, 1.0, 1.0, 1.0, 1.0, 1.0, 1.0, 1.0, 1.0, 1.0, 1.0, 1.0, 1.0, 1.0, 1.0, 1.0, 1.0, 1.0, 1.0, 1.0, 1.0, 1.0, 1.0, 1.0, 1.0, 1.0, 1.0, 1.0, 1.0, 1.0, 1.0, 1.0, 1.0, 1.0, 1.0, 1.0, 1.0, 1.0, 1.0, 1.0, 1.0, 1.0, 1.0, 1.0, 1.0, 1.0, 1.0, 1.0, 1.0, 1.0, 1.0, 1.0, 1.0, 1.0, 1.0, 1.0, 1.0, 1.0, 1.0, 1.0, 1.0, 1.0, 1.0, 1.0, 1.0, 1.0, 1.0, 1.0, 1.0, 1.0, 1.0, 1.0, 1.0, 1.0, 1.0, 1.0, 1.0, 1.0, 1.0, 1.0, 1.0, 1.0, 1.0, 1.0, 1.0, 1.0, 1.0, 1.0, 1.0, 1.0, 1.0, 1.0, 1.0, 1.0, 1.0, 1.0, 1.0, 1.0, 1.0, 1.0, 1.0, 1.0, 1.0, 1.0, 1.0, 1.0, 1.0, 1.0, 1.0, 1.0, 1.0, 1.0, 1.0, 1.0, 1.0, 1.0, 1.0, 1.0, 1.0, 1.0, 1.0, 1.0, 1.0, 1.0, 1.0, 1.0, 1.0, 1.0, 1.0, 1.0, 1.0, 1.0, 1.0, 1.0, 1.0, 1.0, 1.0, 1.0, 1.0, 1.0, 1.0, 1.0, 1.0, 1.0, 1.0, 1.0, 1.0, 1.0, 1.0, 1.0, 1.0, 1.0, 1.0])
me_cylinder_009.materials.append(mat_material_009)
me_cylinder_009.use_remesh_preserve_volume = False
me_cylinder_009.use_remesh_preserve_attributes = False
me_cylinder_009.use_mirror_vertex_groups = False
me_cylinder_009.update()
me_cylinder_011 = bpy.data.meshes.new('Cylinder.011')
me_cylinder_011.from_pydata([(-5.384e-09, 0.6839, -1.0), (0.5923, 0.3419, -1.0), (0.5923, -0.3419, -1.0), (-6.517e-08, -0.6839, -1.0), (-0.5923, -0.3419, -1.0), (-0.5923, 0.3419, -1.0), (-9.975e-08, 0.4888, 1.0), (0.4233, 0.2444, 1.0), (0.4233, -0.2444, 1.0), (5.024e-07, -0.4888, 1.0), (-0.4233, -0.2444, 1.0), (-0.4233, 0.2444, 1.0), (-5.384e-09, -2.692e-09, -1.0), (4.788e-08, -8.052e-08, 1.0), (0.4997, 0.2885, 0.09572), (-5.708e-08, 0.577, 0.09572), (0.4997, -0.2885, 0.09572), (2.458e-07, -0.577, 0.09572), (-0.4997, -0.2885, 0.09572), (-0.4997, 0.2885, 0.09572), (0.485, 0.28, 0.2705), (-6.533e-08, 0.56, 0.2705), (0.485, -0.28, 0.2705), (2.954e-07, -0.56, 0.2705), (-0.485, -0.28, 0.2705), (-0.485, 0.28, 0.2705), (0.5686, -1.472, 0.4759), (0.8626, -1.302, 0.4759), (0.5686, -1.482, 0.3699), (0.8715, -1.307, 0.3699), (0.6854, -2.22, 0.606), (0.9692, -2.055, 0.6176), (0.9627, -2.051, 0.694), (0.6854, -2.21, 0.7056)], [], [(12, 0, 1), (13, 7, 6), (12, 1, 2), (13, 8, 7), (12, 2, 3), (13, 9, 8), (12, 3, 4), (13, 10, 9), (12, 4, 5), (13, 11, 10), (5, 0, 12), (13, 6, 11), (0, 15, 14, 1), (1, 14, 16, 2), (2, 16, 17, 3), (3, 17, 18, 4), (4, 18, 19, 5), (15, 0, 5, 19), (15, 21, 20, 14), (21, 6, 7, 20), (14, 20, 22, 16), (20, 7, 8, 22), (22, 8, 9, 23), (17, 23, 24, 18), (23, 9, 10, 24), (18, 24, 25, 19), (24, 10, 11, 25), (6, 21, 25, 11), (21, 15, 19, 25), (22, 23, 26, 27), (23, 17, 28, 26), (16, 22, 27, 29), (17, 16, 29, 28), (28, 29, 31, 30), (29, 27, 32, 31), (26, 28, 30, 33), (27, 26, 33, 32), (31, 32, 33, 30)])
me_cylinder_011.materials.append(mat_brown_005)
me_cylinder_011.use_remesh_preserve_volume = False
me_cylinder_011.use_remesh_preserve_attributes = False
me_cylinder_011.use_mirror_vertex_groups = False
me_cylinder_011.update()
me_icosphere_018 = bpy.data.meshes.new('Icosphere.018')
me_icosphere_018.from_pydata([(-0.4718, 0.9253, -1.116), (0.4089, 0.2854, -0.4431), (-0.8081, -0.11, -0.4431), (-1.56, 0.9253, -0.4431), (-0.8081, 1.961, -0.4431), (0.4089, 1.565, -0.4431), (-0.1354, -0.11, 0.6455), (-1.352, 0.2854, 0.6455), (-1.352, 1.565, 0.6455), (-0.1354, 1.961, 0.6455), (0.6168, 0.9253, 0.6455), (-0.4718, 0.9253, 1.318), (-0.6695, 0.3168, -0.9341), (0.04586, 0.5492, -0.9341), (-0.1518, -0.05933, -0.5386), (0.04586, 1.301, -0.9341), (0.5635, 0.9253, -0.5386), (-1.112, 0.9253, -0.9341), (-1.309, 0.3168, -0.5386), (-0.6695, 1.534, -0.9341), (-1.309, 1.534, -0.5386), (-0.1518, 1.91, -0.5386), (0.6857, 1.301, 0.1012), (0.6857, 0.5492, 0.1012), (0.2436, -0.05934, 0.1012), (-0.4718, -0.2918, 0.1012), (-1.187, -0.05934, 0.1012), (-1.629, 0.5492, 0.1012), (-1.629, 1.301, 0.1012), (-1.187, 1.91, 0.1012), (-0.4718, 2.142, 0.1012), (0.2436, 1.91, 0.1012), (0.3658, 0.3168, 0.741), (-0.7917, -0.05933, 0.7411), (-1.507, 0.9253, 0.741), (-0.7917, 1.91, 0.7411), (0.3658, 1.534, 0.741), (0.1681, 0.9253, 1.136), (-0.2741, 0.3168, 1.136), (-0.9894, 0.5492, 1.136), (-0.9894, 1.301, 1.136), (-0.2741, 1.534, 1.136), (0.0, 0.0, -1.0), (0.7236, -0.5257, -0.4472), (-0.2764, -0.8506, -0.4472), (-0.8944, 0.0, -0.4472), (-0.2764, 0.8506, -0.4472), (0.7236, 0.5257, -0.4472), (0.2764, -0.8506, 0.4472), (-0.7236, -0.5257, 0.4472), (-0.7236, 0.5257, 0.4472), (0.2764, 0.8506, 0.4472), (0.8944, 0.0, 0.4472), (0.0, 0.0, 1.0), (-0.1625, -0.5, -0.8507), (0.4253, -0.309, -0.8507), (0.2629, -0.809, -0.5257), (0.4253, 0.309, -0.8507), (0.8506, 0.0, -0.5257), (-0.5257, 0.0, -0.8507), (-0.6882, -0.5, -0.5257), (-0.1625, 0.5, -0.8507), (-0.6882, 0.5, -0.5257), (0.2629, 0.809, -0.5257), (0.9511, 0.309, 0.0), (0.9511, -0.309, 0.0), (0.5878, -0.809, 0.0), (0.0, -1.0, 0.0), (-0.5878, -0.809, 0.0), (-0.9511, -0.309, 0.0), (-0.9511, 0.309, 0.0), (-0.5878, 0.809, 0.0), (0.0, 1.0, 0.0), (0.5878, 0.809, 0.0), (0.6882, -0.5, 0.5257), (-0.2629, -0.809, 0.5257), (-0.8506, 0.0, 0.5257), (-0.2629, 0.809, 0.5257), (0.6882, 0.5, 0.5257), (0.5257, 0.0, 0.8507), (0.1625, -0.5, 0.8507), (-0.4253, -0.309, 0.8507), (-0.4253, 0.309, 0.8507), (0.1625, 0.5, 0.8507), (1.491e-09, 0.7219, -0.5015), (1.008, -0.01029, 0.2684), (-0.3849, -0.4628, 0.2684), (-1.246, 0.7219, 0.2684), (-0.3849, 1.907, 0.2684), (1.008, 1.454, 0.2684), (0.3849, -0.4628, 1.514), (-1.008, -0.01029, 1.514), (-1.008, 1.454, 1.514), (0.3849, 1.907, 1.514), (1.246, 0.7219, 1.514), (1.491e-09, 0.7219, 2.284), (-0.2263, 0.02554, -0.2935), (0.5923, 0.2915, -0.2935), (0.3661, -0.4048, 0.159), (0.5923, 1.152, -0.2935), (1.185, 0.7219, 0.159), (-0.7322, 0.7219, -0.2935), (-0.9584, 0.02554, 0.159), (-0.2263, 1.418, -0.2935), (-0.9584, 1.418, 0.159), (0.3661, 1.849, 0.159), (1.325, 1.152, 0.8912), (1.325, 0.2915, 0.8912), (0.8186, -0.4048, 0.8912), (1.491e-09, -0.6708, 0.8912), (-0.8186, -0.4048, 0.8912), (-1.325, 0.2915, 0.8912), (-1.325, 1.152, 0.8912), (-0.8186, 1.849, 0.8912), (1.491e-09, 2.115, 0.8912), (0.8186, 1.849, 0.8912), (0.9584, 0.02554, 1.623), (-0.3661, -0.4048, 1.623), (-1.185, 0.7219, 1.623), (-0.3661, 1.849, 1.623), (0.9584, 1.418, 1.623), (0.7322, 0.7219, 2.076), (0.2263, 0.02554, 2.076), (-0.5923, 0.2915, 2.076), (-0.5923, 1.152, 2.076), (0.2263, 1.418, 2.076)], [], [(14, 2, 12), (12, 13, 14), (1, 14, 13), (12, 0, 13), (16, 1, 13), (13, 15, 16), (5, 16, 15), (13, 0, 15), (18, 3, 17), (17, 12, 18), (2, 18, 12), (17, 0, 12), (20, 4, 19), (19, 17, 20), (3, 20, 17), (19, 0, 17), (21, 5, 15), (15, 19, 21), (4, 21, 19), (15, 0, 19), (23, 1, 16), (16, 22, 23), (10, 23, 22), (22, 16, 5), (25, 2, 14), (14, 24, 25), (6, 25, 24), (24, 14, 1), (27, 3, 18), (18, 26, 27), (7, 27, 26), (26, 18, 2), (29, 4, 20), (20, 28, 29), (8, 29, 28), (28, 20, 3), (31, 5, 21), (21, 30, 31), (9, 31, 30), (30, 21, 4), (32, 6, 24), (24, 23, 32), (10, 32, 23), (23, 24, 1), (33, 7, 26), (26, 25, 33), (6, 33, 25), (25, 26, 2), (34, 8, 28), (28, 27, 34), (7, 34, 27), (27, 28, 3), (35, 9, 30), (30, 29, 35), (8, 35, 29), (29, 30, 4), (36, 10, 22), (22, 31, 36), (9, 36, 31), (31, 22, 5), (38, 6, 32), (32, 37, 38), (11, 38, 37), (37, 32, 10), (39, 7, 33), (33, 38, 39), (11, 39, 38), (38, 33, 6), (40, 8, 34), (34, 39, 40), (11, 40, 39), (39, 34, 7), (41, 9, 35), (35, 40, 41), (11, 41, 40), (40, 35, 8), (37, 10, 36), (36, 41, 37), (11, 37, 41), (41, 36, 9), (56, 44, 54), (54, 55, 56), (43, 56, 55), (54, 42, 55), (58, 43, 55), (55, 57, 58), (47, 58, 57), (55, 42, 57), (60, 45, 59), (59, 54, 60), (44, 60, 54), (59, 42, 54), (62, 46, 61), (61, 59, 62), (45, 62, 59), (61, 42, 59), (63, 47, 57), (57, 61, 63), (46, 63, 61), (57, 42, 61), (65, 43, 58), (58, 64, 65), (52, 65, 64), (64, 58, 47), (67, 44, 56), (56, 66, 67), (48, 67, 66), (66, 56, 43), (69, 45, 60), (60, 68, 69), (49, 69, 68), (68, 60, 44), (71, 46, 62), (62, 70, 71), (50, 71, 70), (70, 62, 45), (73, 47, 63), (63, 72, 73), (51, 73, 72), (72, 63, 46), (74, 48, 66), (66, 65, 74), (52, 74, 65), (65, 66, 43), (75, 49, 68), (68, 67, 75), (48, 75, 67), (67, 68, 44), (76, 50, 70), (70, 69, 76), (49, 76, 69), (69, 70, 45), (77, 51, 72), (72, 71, 77), (50, 77, 71), (71, 72, 46), (78, 52, 64), (64, 73, 78), (51, 78, 73), (73, 64, 47), (80, 48, 74), (74, 79, 80), (53, 80, 79), (79, 74, 52), (81, 49, 75), (75, 80, 81), (53, 81, 80), (80, 75, 48), (82, 50, 76), (76, 81, 82), (53, 82, 81), (81, 76, 49), (83, 51, 77), (77, 82, 83), (53, 83, 82), (82, 77, 50), (79, 52, 78), (78, 83, 79), (53, 79, 83), (83, 78, 51), (98, 86, 96), (96, 97, 98), (85, 98, 97), (96, 84, 97), (100, 85, 97), (97, 99, 100), (89, 100, 99), (97, 84, 99), (102, 87, 101), (101, 96, 102), (86, 102, 96), (101, 84, 96), (104, 88, 103), (103, 101, 104), (87, 104, 101), (103, 84, 101), (105, 89, 99), (99, 103, 105), (88, 105, 103), (99, 84, 103), (107, 85, 100), (100, 106, 107), (94, 107, 106), (106, 100, 89), (109, 86, 98), (98, 108, 109), (90, 109, 108), (108, 98, 85), (111, 87, 102), (102, 110, 111), (91, 111, 110), (110, 102, 86), (113, 88, 104), (104, 112, 113), (92, 113, 112), (112, 104, 87), (115, 89, 105), (105, 114, 115), (93, 115, 114), (114, 105, 88), (116, 90, 108), (108, 107, 116), (94, 116, 107), (107, 108, 85), (117, 91, 110), (110, 109, 117), (90, 117, 109), (109, 110, 86), (118, 92, 112), (112, 111, 118), (91, 118, 111), (111, 112, 87), (119, 93, 114), (114, 113, 119), (92, 119, 113), (113, 114, 88), (120, 94, 106), (106, 115, 120), (93, 120, 115), (115, 106, 89), (122, 90, 116), (116, 121, 122), (95, 122, 121), (121, 116, 94), (123, 91, 117), (117, 122, 123), (95, 123, 122), (122, 117, 90), (124, 92, 118), (118, 123, 124), (95, 124, 123), (123, 118, 91), (125, 93, 119), (119, 124, 125), (95, 125, 124), (124, 119, 92), (121, 94, 120), (120, 125, 121), (95, 121, 125), (125, 120, 93)])
me_icosphere_018.materials.append(mat_green_008)
me_icosphere_018.use_remesh_preserve_volume = False
me_icosphere_018.use_remesh_preserve_attributes = False
me_icosphere_018.use_mirror_vertex_groups = False
me_icosphere_018.update()
me_cylinder_012 = bpy.data.meshes.new('Cylinder.012')
me_cylinder_012.from_pydata([(0.0, 1.0, -1.0), (0.866, 0.5, -1.0), (0.866, -0.5, -1.0), (-8.742e-08, -1.0, -1.0), (-0.866, -0.5, -1.0), (-0.866, 0.5, -1.0), (-1.27e-07, 0.5562, 1.0), (0.4817, 0.2781, 1.0), (0.4817, -0.2781, 1.0), (5.582e-07, -0.5562, 1.0), (-0.4817, -0.2781, 1.0), (-0.4817, 0.2781, 1.0), (0.0, 0.0, -1.0), (4.1e-08, -7.043e-08, 1.0), (0.6678, 0.7584, 0.0), (-7.341e-08, 1.144, 0.0), (0.6678, -0.01264, 0.0), (2.607e-07, -0.3982, 0.0), (-0.6678, -0.01265, 0.0), (-0.6678, 0.7584, 0.0)], [], [(12, 0, 1), (13, 7, 6), (12, 1, 2), (13, 8, 7), (12, 2, 3), (13, 9, 8), (12, 3, 4), (13, 10, 9), (12, 4, 5), (13, 11, 10), (5, 0, 12), (13, 6, 11), (0, 15, 14, 1), (15, 6, 7, 14), (1, 14, 16, 2), (14, 7, 8, 16), (2, 16, 17, 3), (16, 8, 9, 17), (3, 17, 18, 4), (17, 9, 10, 18), (4, 18, 19, 5), (18, 10, 11, 19), (6, 15, 19, 11), (15, 0, 5, 19)])
me_cylinder_012.materials.append(mat_material_010)
me_cylinder_012.use_remesh_preserve_volume = False
me_cylinder_012.use_remesh_preserve_attributes = False
me_cylinder_012.use_mirror_vertex_groups = False
me_cylinder_012.update()
me_icosphere_019 = bpy.data.meshes.new('Icosphere.019')
me_icosphere_019.from_pydata([(0.0, 0.0, -1.0), (0.7236, -0.5257, -0.4472), (-0.2764, -0.8506, -0.4472), (-0.8944, 0.0, -0.4472), (-0.2764, 0.8506, -0.4472), (0.7236, 0.5257, -0.4472), (0.2764, -0.8506, 0.4472), (-0.7236, -0.5257, 0.4472), (-0.7236, 0.5257, 0.4472), (0.2764, 0.8506, 0.4472), (0.8944, 0.0, 0.4472), (0.0, 0.0, 1.0), (-0.1625, -0.5, -0.8507), (0.4253, -0.309, -0.8507), (0.2629, -0.809, -0.5257), (0.4253, 0.309, -0.8507), (0.8506, 0.0, -0.5257), (-0.5257, 0.0, -0.8507), (-0.6882, -0.5, -0.5257), (-0.1625, 0.5, -0.8507), (-0.6882, 0.5, -0.5257), (0.2629, 0.809, -0.5257), (0.9511, 0.309, 0.0), (0.9511, -0.309, 0.0), (0.5878, -0.809, 0.0), (0.0, -1.0, 0.0), (-0.5878, -0.809, 0.0), (-0.9511, -0.309, 0.0), (-0.9511, 0.309, 0.0), (-0.5878, 0.809, 0.0), (0.0, 1.0, 0.0), (0.5878, 0.809, 0.0), (0.6882, -0.5, 0.5257), (-0.2629, -0.809, 0.5257), (-0.8506, 0.0, 0.5257), (-0.2629, 0.809, 0.5257), (0.6882, 0.5, 0.5257), (0.5257, 0.0, 0.8507), (0.1625, -0.5, 0.8507), (-0.4253, -0.309, 0.8507), (-0.4253, 0.309, 0.8507), (0.1625, 0.5, 0.8507)], [], [(14, 2, 12), (12, 13, 14), (1, 14, 13), (12, 0, 13), (16, 1, 13), (13, 15, 16), (5, 16, 15), (13, 0, 15), (18, 3, 17), (17, 12, 18), (2, 18, 12), (17, 0, 12), (20, 4, 19), (19, 17, 20), (3, 20, 17), (19, 0, 17), (21, 5, 15), (15, 19, 21), (4, 21, 19), (15, 0, 19), (23, 1, 16), (16, 22, 23), (10, 23, 22), (22, 16, 5), (25, 2, 14), (14, 24, 25), (6, 25, 24), (24, 14, 1), (27, 3, 18), (18, 26, 27), (7, 27, 26), (26, 18, 2), (29, 4, 20), (20, 28, 29), (8, 29, 28), (28, 20, 3), (31, 5, 21), (21, 30, 31), (9, 31, 30), (30, 21, 4), (32, 6, 24), (24, 23, 32), (10, 32, 23), (23, 24, 1), (33, 7, 26), (26, 25, 33), (6, 33, 25), (25, 26, 2), (34, 8, 28), (28, 27, 34), (7, 34, 27), (27, 28, 3), (35, 9, 30), (30, 29, 35), (8, 35, 29), (29, 30, 4), (36, 10, 22), (22, 31, 36), (9, 36, 31), (31, 22, 5), (38, 6, 32), (32, 37, 38), (11, 38, 37), (37, 32, 10), (39, 7, 33), (33, 38, 39), (11, 39, 38), (38, 33, 6), (40, 8, 34), (34, 39, 40), (11, 40, 39), (39, 34, 7), (41, 9, 35), (35, 40, 41), (11, 41, 40), (40, 35, 8), (37, 10, 36), (36, 41, 37), (11, 37, 41), (41, 36, 9)])
me_icosphere_019.materials.append(mat_green_009)
me_icosphere_019.use_remesh_preserve_volume = False
me_icosphere_019.use_remesh_preserve_attributes = False
me_icosphere_019.use_mirror_vertex_groups = False
me_icosphere_019.update()
me_cylinder_013 = bpy.data.meshes.new('Cylinder.013')
me_cylinder_013.from_pydata([(0.0, 1.0, -1.0), (0.866, 0.5, -1.0), (0.866, -0.5, -1.0), (-8.742e-08, -1.0, -1.0), (-0.866, -0.5, -1.0), (-0.866, 0.5, -1.0), (-1.27e-07, 0.5562, 1.0), (0.4817, 0.2781, 1.0), (0.4817, -0.2781, 1.0), (5.582e-07, -0.5562, 1.0), (-0.4817, -0.2781, 1.0), (-0.4817, 0.2781, 1.0), (0.0, 0.0, -1.0), (4.1e-08, -7.043e-08, 1.0), (0.6678, 0.7584, 0.0), (-7.341e-08, 1.144, 0.0), (0.6678, -0.01264, 0.0), (2.607e-07, -0.3982, 0.0), (-0.6678, -0.01265, 0.0), (-0.6678, 0.7584, 0.0)], [], [(12, 0, 1), (13, 7, 6), (12, 1, 2), (13, 8, 7), (12, 2, 3), (13, 9, 8), (12, 3, 4), (13, 10, 9), (12, 4, 5), (13, 11, 10), (5, 0, 12), (13, 6, 11), (0, 15, 14, 1), (15, 6, 7, 14), (1, 14, 16, 2), (14, 7, 8, 16), (2, 16, 17, 3), (16, 8, 9, 17), (3, 17, 18, 4), (17, 9, 10, 18), (4, 18, 19, 5), (18, 10, 11, 19), (6, 15, 19, 11), (15, 0, 5, 19)])
me_cylinder_013.materials.append(mat_material_011)
me_cylinder_013.use_remesh_preserve_volume = False
me_cylinder_013.use_remesh_preserve_attributes = False
me_cylinder_013.use_mirror_vertex_groups = False
me_cylinder_013.update()
me_icosphere_020 = bpy.data.meshes.new('Icosphere.020')
me_icosphere_020.from_pydata([(0.0, 0.0, -0.9147), (0.7236, -0.5257, -0.4472), (-0.2764, -0.8506, -0.4472), (-0.8944, 0.0, -0.4472), (-0.2764, 0.8506, -0.4472), (0.7236, 0.5257, -0.4472), (0.2764, -0.8506, 0.4472), (-0.7236, -0.5257, 0.4472), (-0.7236, 0.5257, 0.4472), (0.2764, 0.8506, 0.4472), (0.8944, 0.0, 0.4472), (0.0, 0.0, 0.9147), (-0.1625, -0.5, -0.8507), (0.4253, -0.309, -0.8507), (0.2629, -0.809, -0.5257), (0.3512, 0.1087, -0.8409), (0.8506, 0.0, -0.5257), (-0.5257, 0.0, -0.8507), (-0.6882, -0.5, -0.5257), (-0.1625, 0.5, -0.8507), (-0.6882, 0.5, -0.5257), (0.2629, 0.809, -0.5257), (0.9511, 0.309, 0.0), (0.9511, -0.309, 0.0), (0.5878, -0.809, 0.0), (0.0, -1.0, 0.0), (-0.5878, -0.809, 0.0), (-0.9511, -0.309, 0.0), (-0.9511, 0.309, 0.0), (-0.5878, 0.809, 0.0), (0.0, 1.0, 0.0), (0.5878, 0.809, 0.0), (0.6882, -0.5, 0.5257), (-0.2629, -0.809, 0.5257), (-0.8506, 0.0, 0.5257), (-0.2629, 0.809, 0.5257), (0.6882, 0.5, 0.5257), (0.454, 1.444e-09, 0.8238), (0.1403, -0.4318, 0.8238), (-0.3673, -0.2669, 0.8238), (-0.3673, 0.2669, 0.8238), (0.1403, 0.4318, 0.8238)], [], [(14, 2, 12), (12, 13, 14), (1, 14, 13), (12, 0, 13), (16, 1, 13), (13, 15, 16), (5, 16, 15), (13, 0, 15), (18, 3, 17), (17, 12, 18), (2, 18, 12), (17, 0, 12), (20, 4, 19), (19, 17, 20), (3, 20, 17), (19, 0, 17), (21, 5, 15), (15, 19, 21), (4, 21, 19), (15, 0, 19), (23, 1, 16), (16, 22, 23), (10, 23, 22), (22, 16, 5), (25, 2, 14), (14, 24, 25), (6, 25, 24), (24, 14, 1), (27, 3, 18), (18, 26, 27), (7, 27, 26), (26, 18, 2), (29, 4, 20), (20, 28, 29), (8, 29, 28), (28, 20, 3), (31, 5, 21), (21, 30, 31), (9, 31, 30), (30, 21, 4), (32, 6, 24), (24, 23, 32), (10, 32, 23), (23, 24, 1), (33, 7, 26), (26, 25, 33), (6, 33, 25), (25, 26, 2), (34, 8, 28), (28, 27, 34), (7, 34, 27), (27, 28, 3), (35, 9, 30), (30, 29, 35), (8, 35, 29), (29, 30, 4), (36, 10, 22), (22, 31, 36), (9, 36, 31), (31, 22, 5), (38, 6, 32), (32, 37, 38), (11, 38, 37), (37, 32, 10), (39, 7, 33), (33, 38, 39), (11, 39, 38), (38, 33, 6), (40, 8, 34), (34, 39, 40), (11, 40, 39), (39, 34, 7), (41, 9, 35), (35, 40, 41), (11, 41, 40), (40, 35, 8), (37, 10, 36), (36, 41, 37), (11, 37, 41), (41, 36, 9)])
me_icosphere_020.materials.append(mat_material_012)
me_icosphere_020.use_remesh_preserve_volume = False
me_icosphere_020.use_remesh_preserve_attributes = False
me_icosphere_020.use_mirror_vertex_groups = False
me_icosphere_020.update()
me_cylinder_014 = bpy.data.meshes.new('Cylinder.014')
me_cylinder_014.from_pydata([(0.0, 1.0, -1.0), (0.866, 0.5, -1.0), (0.866, -0.5, -1.0), (-8.742e-08, -1.0, -1.0), (-0.866, -0.5, -1.0), (-0.866, 0.5, -1.0), (-1.27e-07, 0.5562, 1.176), (0.4817, 0.2781, 1.176), (0.4817, -0.2781, 1.176), (5.582e-07, -0.5562, 1.176), (-0.4817, -0.2781, 1.176), (-0.4817, 0.2781, 1.176), (0.0, 0.0, -1.0), (0.6678, 0.7584, 0.0), (-7.341e-08, 1.144, 0.0), (0.6678, -0.01264, 0.0), (2.607e-07, -0.3982, 0.0), (-0.6678, -0.01265, 0.0), (-0.6678, 0.7584, 0.0), (0.5747, 0.5183, 0.5), (-1.002e-07, 0.8501, 0.5), (0.5747, -0.1454, 0.5), (4.095e-07, -0.4772, 0.5), (-0.5747, -0.1454, 0.5), (-0.5747, 0.5183, 0.5), (0.5412, 0.4316, 0.6805), (-1.099e-07, 0.7441, 0.6805), (0.5412, -0.1933, 0.6805), (4.631e-07, -0.5057, 0.6805), (-0.5412, -0.1933, 0.6805), (-0.5412, 0.4316, 0.6805), (1.076, -1.758, 0.9435), (0.8914, -1.864, 0.9435), (0.8914, -1.854, 0.8821), (1.087, -1.742, 0.8821), (0.06635, 0.3993, 1.593), (-0.3492, 0.1594, 1.593), (-0.3492, -0.3205, 1.593), (0.06635, -0.5604, 1.593), (0.4819, -0.3205, 1.593), (0.4819, 0.1594, 1.593), (0.5055, 0.1307, 1.751), (0.1179, 0.3368, 1.706), (0.4825, -0.3212, 1.788), (0.07188, -0.5671, 1.78), (-0.3158, -0.3611, 1.735), (-0.2928, 0.09087, 1.699), (-0.3152, 0.283, 1.704), (0.01398, 0.4802, 1.71), (-0.3605, 0.338, 1.62), (-0.02733, 0.5303, 1.62), (-0.9295, 0.6766, 0.7171), (-0.5242, 0.9106, 0.7171), (-0.9546, 0.7415, 0.6111), (-0.5242, 0.99, 0.6111), (-0.4232, -0.5569, 1.685), (-0.3962, -0.5896, 1.757), (-0.08377, -0.7557, 1.779), (-0.08823, -0.7503, 1.685), (0.1607, 0.252, 1.991), (-0.2219, 0.02295, 1.983), (-0.2434, -0.3981, 2.018), (0.1178, -0.5901, 2.059), (0.5004, -0.361, 2.066), (0.5218, 0.06007, 2.032), (0.1392, -0.169, 2.025)], [], [(12, 0, 1), (12, 1, 2), (12, 2, 3), (12, 3, 4), (12, 4, 5), (5, 0, 12), (0, 14, 13, 1), (1, 13, 15, 2), (2, 15, 16, 3), (3, 16, 17, 4), (4, 17, 18, 5), (14, 0, 5, 18), (14, 20, 19, 13), (13, 19, 21, 15), (15, 21, 22, 16), (16, 22, 23, 17), (17, 23, 24, 18), (20, 14, 18, 24), (20, 26, 25, 19), (26, 6, 7, 25), (19, 25, 27, 21), (25, 7, 8, 27), (27, 8, 9, 28), (22, 28, 29, 23), (28, 9, 10, 29), (23, 29, 30, 24), (29, 10, 11, 30), (6, 26, 30, 11), (27, 28, 32, 31), (28, 22, 33, 32), (21, 27, 31, 34), (22, 21, 34, 33), (34, 31, 32, 33), (6, 11, 36, 35), (11, 10, 37, 36), (10, 9, 38, 37), (9, 8, 39, 38), (8, 7, 40, 39), (7, 6, 35, 40), (40, 35, 42, 41), (39, 40, 41, 43), (38, 39, 43, 44), (36, 37, 45, 46), (46, 42, 48, 47), (36, 46, 47, 49), (42, 35, 50, 48), (35, 36, 49, 50), (50, 49, 47, 48), (30, 26, 52, 51), (24, 30, 51, 53), (26, 20, 54, 52), (20, 24, 53, 54), (52, 54, 53, 51), (45, 37, 55, 56), (44, 45, 56, 57), (38, 44, 57, 58), (37, 38, 58, 55), (55, 58, 57, 56), (42, 46, 60, 59), (46, 45, 61, 60), (45, 44, 62, 61), (44, 43, 63, 62), (43, 41, 64, 63), (41, 42, 59, 64), (65, 59, 60), (65, 60, 61), (65, 61, 62), (65, 62, 63), (65, 63, 64), (65, 64, 59)])
me_cylinder_014.materials.append(mat_material_013)
me_cylinder_014.use_remesh_preserve_volume = False
me_cylinder_014.use_remesh_preserve_attributes = False
me_cylinder_014.use_mirror_vertex_groups = False
me_cylinder_014.update()
me_icosphere_021 = bpy.data.meshes.new('Icosphere.021')
me_icosphere_021.from_pydata([(0.0, 0.0, -1.0), (0.7236, -0.5257, -0.4472), (-0.2764, -0.8506, -0.4472), (-0.8944, 0.0, -0.4472), (-0.2764, 0.8506, -0.4472), (0.7236, 0.5257, -0.4472), (0.2764, -0.8506, 0.4472), (-0.7236, -0.5257, 0.4472), (-0.7236, 0.5257, 0.4472), (0.2764, 0.8506, 0.4472), (0.8944, 0.0, 0.4472), (0.0, 0.0, 1.0), (-0.1625, -0.5, -0.8507), (0.4253, -0.309, -0.8507), (0.2629, -0.809, -0.5257), (0.4253, 0.309, -0.8507), (0.8506, 0.0, -0.5257), (-0.5257, 0.0, -0.8507), (-0.6882, -0.5, -0.5257), (-0.1625, 0.5, -0.8507), (-0.6882, 0.5, -0.5257), (0.2629, 0.809, -0.5257), (0.9511, 0.309, 0.0), (0.9511, -0.309, 0.0), (0.5878, -0.809, 0.0), (0.0, -1.0, 0.0), (-0.5878, -0.809, 0.0), (-0.9511, -0.309, 0.0), (-0.9511, 0.309, 0.0), (-0.5878, 0.809, 0.0), (0.0, 1.0, 0.0), (0.5878, 0.809, 0.0), (0.6882, -0.5, 0.5257), (-0.2629, -0.809, 0.5257), (-0.8506, 0.0, 0.5257), (-0.2629, 0.809, 0.5257), (0.6882, 0.5, 0.5257), (0.5257, 0.0, 0.8507), (0.1625, -0.5, 0.8507), (-0.4253, -0.309, 0.8507), (-0.4253, 0.309, 0.8507), (0.1625, 0.5, 0.8507)], [], [(14, 2, 12), (12, 13, 14), (1, 14, 13), (12, 0, 13), (16, 1, 13), (13, 15, 16), (5, 16, 15), (13, 0, 15), (18, 3, 17), (17, 12, 18), (2, 18, 12), (17, 0, 12), (20, 4, 19), (19, 17, 20), (3, 20, 17), (19, 0, 17), (21, 5, 15), (15, 19, 21), (4, 21, 19), (15, 0, 19), (23, 1, 16), (16, 22, 23), (10, 23, 22), (22, 16, 5), (25, 2, 14), (14, 24, 25), (6, 25, 24), (24, 14, 1), (27, 3, 18), (18, 26, 27), (7, 27, 26), (26, 18, 2), (29, 4, 20), (20, 28, 29), (8, 29, 28), (28, 20, 3), (31, 5, 21), (21, 30, 31), (9, 31, 30), (30, 21, 4), (32, 6, 24), (24, 23, 32), (10, 32, 23), (23, 24, 1), (33, 7, 26), (26, 25, 33), (6, 33, 25), (25, 26, 2), (34, 8, 28), (28, 27, 34), (7, 34, 27), (27, 28, 3), (35, 9, 30), (30, 29, 35), (8, 35, 29), (29, 30, 4), (36, 10, 22), (22, 31, 36), (9, 36, 31), (31, 22, 5), (38, 6, 32), (32, 37, 38), (11, 38, 37), (37, 32, 10), (39, 7, 33), (33, 38, 39), (11, 39, 38), (38, 33, 6), (40, 8, 34), (34, 39, 40), (11, 40, 39), (39, 34, 7), (41, 9, 35), (35, 40, 41), (11, 41, 40), (40, 35, 8), (37, 10, 36), (36, 41, 37), (11, 37, 41), (41, 36, 9)])
me_icosphere_021.materials.append(mat_material_014)
me_icosphere_021.use_remesh_preserve_volume = False
me_icosphere_021.use_remesh_preserve_attributes = False
me_icosphere_021.use_mirror_vertex_groups = False
me_icosphere_021.update()
me_cylinder_005 = bpy.data.meshes.new('Cylinder.005')
me_cylinder_005.from_pydata([(0.0, 1.0, -1.0), (0.866, 0.5, -1.0), (0.866, -0.5, -1.0), (-8.742e-08, -1.0, -1.0), (-0.866, -0.5, -1.0), (-0.866, 0.5, -1.0), (-1.27e-07, 0.5562, 1.176), (0.4817, 0.2781, 1.176), (0.4817, -0.2781, 1.176), (5.582e-07, -0.5562, 1.176), (-0.4817, -0.2781, 1.176), (-0.4817, 0.2781, 1.176), (0.0, 0.0, -1.0), (0.6678, 0.7584, 0.0), (-7.341e-08, 1.144, 0.0), (0.6678, -0.01264, 0.0), (2.607e-07, -0.3982, 0.0), (-0.6678, -0.01265, 0.0), (-0.6678, 0.7584, 0.0), (0.5747, 0.5183, 0.5), (-1.002e-07, 0.8501, 0.5), (0.5747, -0.1454, 0.5), (4.095e-07, -0.4772, 0.5), (-0.5747, -0.1454, 0.5), (-0.5747, 0.5183, 0.5), (0.5412, 0.4316, 0.6805), (-1.099e-07, 0.7441, 0.6805), (0.5412, -0.1933, 0.6805), (4.631e-07, -0.5057, 0.6805), (-0.5412, -0.1933, 0.6805), (-0.5412, 0.4316, 0.6805), (1.076, -1.758, 0.9435), (0.8914, -1.864, 0.9435), (0.8914, -1.854, 0.8821), (1.087, -1.742, 0.8821), (0.06635, 0.3993, 1.593), (-0.3492, 0.1594, 1.593), (-0.3492, -0.3205, 1.593), (0.06635, -0.5604, 1.593), (0.4819, -0.3205, 1.593), (0.4819, 0.1594, 1.593), (0.5055, 0.1307, 1.751), (0.1179, 0.3368, 1.706), (0.4825, -0.3212, 1.788), (0.07188, -0.5671, 1.78), (-0.3158, -0.3611, 1.735), (-0.2928, 0.09087, 1.699), (-0.3152, 0.283, 1.704), (0.01398, 0.4802, 1.71), (-0.3605, 0.338, 1.62), (-0.02733, 0.5303, 1.62), (-0.9295, 0.6766, 0.7171), (-0.5242, 0.9106, 0.7171), (-0.9546, 0.7415, 0.6111), (-0.5242, 0.99, 0.6111), (-0.4232, -0.5569, 1.685), (-0.3962, -0.5896, 1.757), (-0.08377, -0.7557, 1.779), (-0.08823, -0.7503, 1.685), (0.1607, 0.252, 1.991), (-0.2219, 0.02295, 1.983), (-0.2434, -0.3981, 2.018), (0.1178, -0.5901, 2.059), (0.5004, -0.361, 2.066), (0.5218, 0.06007, 2.032), (0.1392, -0.169, 2.025)], [], [(12, 0, 1), (12, 1, 2), (12, 2, 3), (12, 3, 4), (12, 4, 5), (5, 0, 12), (0, 14, 13, 1), (1, 13, 15, 2), (2, 15, 16, 3), (3, 16, 17, 4), (4, 17, 18, 5), (14, 0, 5, 18), (14, 20, 19, 13), (13, 19, 21, 15), (15, 21, 22, 16), (16, 22, 23, 17), (17, 23, 24, 18), (20, 14, 18, 24), (20, 26, 25, 19), (26, 6, 7, 25), (19, 25, 27, 21), (25, 7, 8, 27), (27, 8, 9, 28), (22, 28, 29, 23), (28, 9, 10, 29), (23, 29, 30, 24), (29, 10, 11, 30), (6, 26, 30, 11), (27, 28, 32, 31), (28, 22, 33, 32), (21, 27, 31, 34), (22, 21, 34, 33), (34, 31, 32, 33), (6, 11, 36, 35), (11, 10, 37, 36), (10, 9, 38, 37), (9, 8, 39, 38), (8, 7, 40, 39), (7, 6, 35, 40), (40, 35, 42, 41), (39, 40, 41, 43), (38, 39, 43, 44), (36, 37, 45, 46), (46, 42, 48, 47), (36, 46, 47, 49), (42, 35, 50, 48), (35, 36, 49, 50), (50, 49, 47, 48), (30, 26, 52, 51), (24, 30, 51, 53), (26, 20, 54, 52), (20, 24, 53, 54), (52, 54, 53, 51), (45, 37, 55, 56), (44, 45, 56, 57), (38, 44, 57, 58), (37, 38, 58, 55), (55, 58, 57, 56), (42, 46, 60, 59), (46, 45, 61, 60), (45, 44, 62, 61), (44, 43, 63, 62), (43, 41, 64, 63), (41, 42, 59, 64), (65, 59, 60), (65, 60, 61), (65, 61, 62), (65, 62, 63), (65, 63, 64), (65, 64, 59)])
me_cylinder_005.materials.append(mat_material_004)
me_cylinder_005.use_remesh_preserve_volume = False
me_cylinder_005.use_remesh_preserve_attributes = False
me_cylinder_005.use_mirror_vertex_groups = False
me_cylinder_005.update()
me_icosphere_010 = bpy.data.meshes.new('Icosphere.010')
me_icosphere_010.from_pydata([(0.8916, 1.427, -1.021), (1.236, 1.177, -0.7584), (0.7602, 1.023, -0.7584), (0.4664, 1.427, -0.7584), (0.7602, 1.831, -0.7584), (1.236, 1.677, -0.7584), (1.023, 1.023, -0.3332), (0.5476, 1.177, -0.3332), (0.5476, 1.677, -0.3332), (1.023, 1.831, -0.3332), (1.317, 1.427, -0.3332), (0.8916, 1.427, -0.07046), (0.8143, 1.189, -0.9502), (1.094, 1.28, -0.9502), (1.017, 1.042, -0.7957), (1.094, 1.574, -0.9502), (1.296, 1.427, -0.7957), (0.6417, 1.427, -0.9502), (0.5644, 1.189, -0.7957), (0.8143, 1.665, -0.9502), (0.5644, 1.665, -0.7957), (1.017, 1.812, -0.7957), (1.344, 1.574, -0.5458), (1.344, 1.28, -0.5458), (1.171, 1.042, -0.5458), (0.8916, 0.9517, -0.5458), (0.6122, 1.042, -0.5458), (0.4395, 1.28, -0.5458), (0.4395, 1.574, -0.5458), (0.6122, 1.812, -0.5458), (0.8916, 1.902, -0.5458), (1.171, 1.812, -0.5458), (1.219, 1.189, -0.2959), (0.7666, 1.042, -0.2959), (0.4872, 1.427, -0.2959), (0.7666, 1.812, -0.2959), (1.219, 1.665, -0.2959), (1.141, 1.427, -0.1414), (0.9688, 1.189, -0.1414), (0.6894, 1.28, -0.1414), (0.6894, 1.574, -0.1414), (0.9688, 1.665, -0.1414), (0.0, 0.0, -1.0), (0.7236, -0.5257, -0.4472), (-0.2764, -0.8506, -0.4472), (-0.8944, 0.0, -0.4472), (-0.2764, 0.8506, -0.4472), (0.7236, 0.5257, -0.4472), (0.2764, -0.8506, 0.4472), (-0.7236, -0.5257, 0.4472), (-0.7236, 0.5257, 0.4472), (0.2764, 0.8506, 0.4472), (0.8944, 0.0, 0.4472), (0.0, 0.0, 1.0), (-0.1625, -0.5, -0.8507), (0.4253, -0.309, -0.8507), (0.2629, -0.809, -0.5257), (0.4253, 0.309, -0.8507), (0.8506, 0.0, -0.5257), (-0.5257, 0.0, -0.8507), (-0.6882, -0.5, -0.5257), (-0.1625, 0.5, -0.8507), (-0.6882, 0.5, -0.5257), (0.2629, 0.809, -0.5257), (0.9511, 0.309, 0.0), (0.9511, -0.309, 0.0), (0.5878, -0.809, 0.0), (0.0, -1.0, 0.0), (-0.5878, -0.809, 0.0), (-0.9511, -0.309, 0.0), (-0.9511, 0.309, 0.0), (-0.5878, 0.809, 0.0), (0.0, 1.0, 0.0), (0.5878, 0.809, 0.0), (0.6882, -0.5, 0.5257), (-0.2629, -0.809, 0.5257), (-0.8506, 0.0, 0.5257), (-0.2629, 0.809, 0.5257), (0.6882, 0.5, 0.5257), (0.5257, 0.0, 0.8507), (0.1625, -0.5, 0.8507), (-0.4253, -0.309, 0.8507), (-0.4253, 0.309, 0.8507), (0.1625, 0.5, 0.8507), (0.264, 0.9791, -0.7196), (1.468, 0.1041, 0.2005), (-0.1961, -0.4367, 0.2005), (-1.225, 0.9791, 0.2005), (-0.1961, 2.395, 0.2005), (1.468, 1.854, 0.2005), (0.724, -0.4367, 1.689), (-0.9404, 0.1041, 1.689), (-0.9404, 1.854, 1.689), (0.724, 2.395, 1.689), (1.753, 0.9791, 1.689), (0.264, 0.9791, 2.609), (-0.006434, 0.1469, -0.471), (0.9719, 0.4648, -0.471), (0.7015, -0.3674, 0.06984), (0.9719, 1.493, -0.471), (1.68, 0.9791, 0.06984), (-0.6111, 0.9791, -0.471), (-0.8815, 0.1469, 0.06984), (-0.006434, 1.811, -0.471), (-0.8815, 1.811, 0.06984), (0.7015, 2.326, 0.06984), (1.847, 1.493, 0.9449), (1.847, 0.4648, 0.9449), (1.242, -0.3674, 0.9449), (0.264, -0.6853, 0.9449), (-0.7144, -0.3674, 0.9449), (-1.319, 0.4648, 0.9449), (-1.319, 1.493, 0.9449), (-0.7144, 2.326, 0.9449), (0.264, 2.644, 0.9449), (1.242, 2.326, 0.9449), (1.409, 0.1469, 1.82), (-0.1736, -0.3674, 1.82), (-1.152, 0.9791, 1.82), (-0.1736, 2.326, 1.82), (1.409, 1.811, 1.82), (1.139, 0.9791, 2.361), (0.5344, 0.1469, 2.361), (-0.444, 0.4648, 2.361), (-0.444, 1.493, 2.361), (0.5344, 1.811, 2.361)], [], [(14, 2, 12), (12, 13, 14), (1, 14, 13), (12, 0, 13), (16, 1, 13), (13, 15, 16), (5, 16, 15), (13, 0, 15), (18, 3, 17), (17, 12, 18), (2, 18, 12), (17, 0, 12), (20, 4, 19), (19, 17, 20), (3, 20, 17), (19, 0, 17), (21, 5, 15), (15, 19, 21), (4, 21, 19), (15, 0, 19), (23, 1, 16), (16, 22, 23), (10, 23, 22), (22, 16, 5), (25, 2, 14), (14, 24, 25), (6, 25, 24), (24, 14, 1), (27, 3, 18), (18, 26, 27), (7, 27, 26), (26, 18, 2), (29, 4, 20), (20, 28, 29), (8, 29, 28), (28, 20, 3), (31, 5, 21), (21, 30, 31), (9, 31, 30), (30, 21, 4), (32, 6, 24), (24, 23, 32), (10, 32, 23), (23, 24, 1), (33, 7, 26), (26, 25, 33), (6, 33, 25), (25, 26, 2), (34, 8, 28), (28, 27, 34), (7, 34, 27), (27, 28, 3), (35, 9, 30), (30, 29, 35), (8, 35, 29), (29, 30, 4), (36, 10, 22), (22, 31, 36), (9, 36, 31), (31, 22, 5), (38, 6, 32), (32, 37, 38), (11, 38, 37), (37, 32, 10), (39, 7, 33), (33, 38, 39), (11, 39, 38), (38, 33, 6), (40, 8, 34), (34, 39, 40), (11, 40, 39), (39, 34, 7), (41, 9, 35), (35, 40, 41), (11, 41, 40), (40, 35, 8), (37, 10, 36), (36, 41, 37), (11, 37, 41), (41, 36, 9), (56, 44, 54), (54, 55, 56), (43, 56, 55), (54, 42, 55), (58, 43, 55), (55, 57, 58), (47, 58, 57), (55, 42, 57), (60, 45, 59), (59, 54, 60), (44, 60, 54), (59, 42, 54), (62, 46, 61), (61, 59, 62), (45, 62, 59), (61, 42, 59), (63, 47, 57), (57, 61, 63), (46, 63, 61), (57, 42, 61), (65, 43, 58), (58, 64, 65), (52, 65, 64), (64, 58, 47), (67, 44, 56), (56, 66, 67), (48, 67, 66), (66, 56, 43), (69, 45, 60), (60, 68, 69), (49, 69, 68), (68, 60, 44), (71, 46, 62), (62, 70, 71), (50, 71, 70), (70, 62, 45), (73, 47, 63), (63, 72, 73), (51, 73, 72), (72, 63, 46), (74, 48, 66), (66, 65, 74), (52, 74, 65), (65, 66, 43), (75, 49, 68), (68, 67, 75), (48, 75, 67), (67, 68, 44), (76, 50, 70), (70, 69, 76), (49, 76, 69), (69, 70, 45), (77, 51, 72), (72, 71, 77), (50, 77, 71), (71, 72, 46), (78, 52, 64), (64, 73, 78), (51, 78, 73), (73, 64, 47), (80, 48, 74), (74, 79, 80), (53, 80, 79), (79, 74, 52), (81, 49, 75), (75, 80, 81), (53, 81, 80), (80, 75, 48), (82, 50, 76), (76, 81, 82), (53, 82, 81), (81, 76, 49), (83, 51, 77), (77, 82, 83), (53, 83, 82), (82, 77, 50), (79, 52, 78), (78, 83, 79), (53, 79, 83), (83, 78, 51), (98, 86, 96), (96, 97, 98), (85, 98, 97), (96, 84, 97), (100, 85, 97), (97, 99, 100), (89, 100, 99), (97, 84, 99), (102, 87, 101), (101, 96, 102), (86, 102, 96), (101, 84, 96), (104, 88, 103), (103, 101, 104), (87, 104, 101), (103, 84, 101), (105, 89, 99), (99, 103, 105), (88, 105, 103), (99, 84, 103), (107, 85, 100), (100, 106, 107), (94, 107, 106), (106, 100, 89), (109, 86, 98), (98, 108, 109), (90, 109, 108), (108, 98, 85), (111, 87, 102), (102, 110, 111), (91, 111, 110), (110, 102, 86), (113, 88, 104), (104, 112, 113), (92, 113, 112), (112, 104, 87), (115, 89, 105), (105, 114, 115), (93, 115, 114), (114, 105, 88), (116, 90, 108), (108, 107, 116), (94, 116, 107), (107, 108, 85), (117, 91, 110), (110, 109, 117), (90, 117, 109), (109, 110, 86), (118, 92, 112), (112, 111, 118), (91, 118, 111), (111, 112, 87), (119, 93, 114), (114, 113, 119), (92, 119, 113), (113, 114, 88), (120, 94, 106), (106, 115, 120), (93, 120, 115), (115, 106, 89), (122, 90, 116), (116, 121, 122), (95, 122, 121), (121, 116, 94), (123, 91, 117), (117, 122, 123), (95, 123, 122), (122, 117, 90), (124, 92, 118), (118, 123, 124), (95, 124, 123), (123, 118, 91), (125, 93, 119), (119, 124, 125), (95, 125, 124), (124, 119, 92), (121, 94, 120), (120, 125, 121), (95, 121, 125), (125, 120, 93)])
me_icosphere_010.polygons.foreach_set('use_smooth', [True] * 240)
me_icosphere_010.materials.append(mat_green)
me_icosphere_010.use_remesh_preserve_volume = False
me_icosphere_010.use_remesh_preserve_attributes = False
me_icosphere_010.use_mirror_vertex_groups = False
me_icosphere_010.update()

# ---- objects
ob_lamp = bpy.data.objects.new('Lamp', light_lamp)
ob_camera = bpy.data.objects.new('Camera', cam_camera)
ob_cylinder = bpy.data.objects.new('Cylinder', me_cylinder_006)
ob_icosphere = bpy.data.objects.new('Icosphere', me_icosphere_014)
ob_cylinder_001 = bpy.data.objects.new('Cylinder.001', me_cylinder_007)
ob_icosphere_001 = bpy.data.objects.new('Icosphere.001', me_icosphere_015)
ob_cylinder_002 = bpy.data.objects.new('Cylinder.002', me_cylinder_008)
ob_icosphere_002 = bpy.data.objects.new('Icosphere.002', me_icosphere_016)
ob_cylinder_003 = bpy.data.objects.new('Cylinder.003', me_cylinder_009)
ob_cylinder_004 = bpy.data.objects.new('Cylinder.004', me_cylinder_011)
ob_icosphere_003 = bpy.data.objects.new('Icosphere.003', me_icosphere_018)
ob_cylinder_005 = bpy.data.objects.new('Cylinder.005', me_cylinder_012)
ob_icosphere_004 = bpy.data.objects.new('Icosphere.004', me_icosphere_019)
ob_cylinder_006 = bpy.data.objects.new('Cylinder.006', me_cylinder_013)
ob_icosphere_005 = bpy.data.objects.new('Icosphere.005', me_icosphere_020)
ob_cylinder_007 = bpy.data.objects.new('Cylinder.007', me_cylinder_014)
ob_icosphere_006 = bpy.data.objects.new('Icosphere.006', me_icosphere_021)
ob_cylinder_008 = bpy.data.objects.new('Cylinder.008', me_cylinder_005)
ob_icosphere_007 = bpy.data.objects.new('Icosphere.007', me_icosphere_010)

# ---- transforms, parenting, visibility, modifiers, constraints
ob_lamp.location = (39.22, 37.01, 68.65)
ob_lamp.rotation_euler = (0.6001, 0.02532, 1.758)
ob_lamp.lock_rotations_4d = False
ob_lamp.empty_display_type = 'ARROWS'
ob_lamp.color = (0.0, 0.0, 0.0, 0.0)
ob_lamp.lineart.crease_threshold = 0.0
ob_camera.location = (76.91, -2.152, 2.798)
ob_camera.rotation_euler = (1.567, 0.01163, 1.488)
ob_camera.scale = (10.8, 10.8, 10.8)
ob_camera.lock_rotations_4d = False
ob_camera.empty_display_type = 'ARROWS'
ob_camera.color = (0.0, 0.0, 0.0, 0.0)
ob_camera.display_type = 'WIRE'
ob_camera.lineart.crease_threshold = 0.0
ob_cylinder.location = (0.0, -24.06, 0.0)
ob_cylinder.scale = (1.0, 1.0, 4.24)
ob_cylinder.lineart.crease_threshold = 0.0
ob_icosphere.location = (0.02666, -24.2, 4.266)
ob_icosphere.scale = (3.054, 3.054, 3.054)
ob_icosphere.lineart.crease_threshold = 0.0
_m = ob_icosphere.modifiers.new('Decimate', 'DECIMATE')
_m.ratio = 0.498
_m.angle_limit = 0.0
ob_cylinder_001.location = (-0.9719, -18.28, -1.806)
ob_cylinder_001.rotation_euler = (0.0, -0.0, -0.8556)
ob_cylinder_001.scale = (0.5889, 0.5889, 4.833)
ob_cylinder_001.lineart.crease_threshold = 0.0
_m = ob_cylinder_001.modifiers.new('Decimate', 'DECIMATE')
_m.ratio = 0.8
_m.angle_limit = 0.0
ob_icosphere_001.location = (0.06173, -16.68, 4.834)
ob_icosphere_001.rotation_euler = (-0.203, -0.04973, -0.7592)
ob_icosphere_001.scale = (2.031, 2.041, 3.082)
ob_icosphere_001.lineart.crease_threshold = 0.0
_m = ob_icosphere_001.modifiers.new('Decimate', 'DECIMATE')
_m.ratio = 0.4
_m.angle_limit = 0.0
ob_cylinder_002.location = (0.0, -9.996, -0.5131)
ob_cylinder_002.scale = (0.9061, 0.9061, 3.594)
ob_cylinder_002.lineart.crease_threshold = 0.0
ob_icosphere_002.location = (0.0, -9.996, 3.246)
ob_icosphere_002.rotation_euler = (0.0, 0.4021, 0.6551)
ob_icosphere_002.scale = (4.539, 4.563, 3.224)
ob_icosphere_002.lineart.crease_threshold = 0.0
_m = ob_icosphere_002.modifiers.new('Decimate', 'DECIMATE')
_m.ratio = 0.504
_m.angle_limit = 0.0
ob_cylinder_003.location = (0.0, -2.51, 0.3366)
ob_cylinder_003.scale = (0.7674, 0.7674, 4.581)
ob_cylinder_003.lineart.crease_threshold = 0.0
ob_cylinder_004.location = (0.2073, 3.629, -0.8626)
ob_cylinder_004.rotation_euler = (0.0, -0.0, -0.2667)
ob_cylinder_004.scale = (0.7185, 0.7185, 3.319)
ob_cylinder_004.lineart.crease_threshold = 0.0
ob_icosphere_003.location = (-0.1185, 2.126, 3.629)
ob_icosphere_003.rotation_euler = (-0.1354, -0.0, -0.2667)
ob_icosphere_003.scale = (2.505, 2.505, 3.12)
ob_icosphere_003.lineart.crease_threshold = 0.0
_m = ob_icosphere_003.modifiers.new('Decimate', 'DECIMATE')
_m.ratio = 0.496
_m.angle_limit = 0.0
ob_cylinder_005.location = (0.07288, 9.616, -1.938)
ob_cylinder_005.scale = (0.2222, 0.2222, 2.46)
ob_cylinder_005.lineart.crease_threshold = 0.0
ob_icosphere_004.location = (0.1906, 9.616, 1.333)
ob_icosphere_004.rotation_euler = (0.07666, 0.06423, 0.0)
ob_icosphere_004.scale = (1.199, 1.126, 1.281)
ob_icosphere_004.lineart.crease_threshold = 0.0
_m = ob_icosphere_004.modifiers.new('Decimate', 'DECIMATE')
_m.ratio = 0.502
_m.angle_limit = 0.0
ob_cylinder_006.location = (0.05132, 15.68, -1.914)
ob_cylinder_006.rotation_euler = (0.0, -0.0, 1.057)
ob_cylinder_006.scale = (0.4828, 0.4828, 2.105)
ob_cylinder_006.lineart.crease_threshold = 0.0
ob_icosphere_005.location = (-0.2395, 15.84, 3.102)
ob_icosphere_005.rotation_euler = (-0.01742, -0.103, -1.499)
ob_icosphere_005.scale = (2.181, 2.181, 4.481)
ob_icosphere_005.lineart.crease_threshold = 0.0
_m = ob_icosphere_005.modifiers.new('Decimate', 'DECIMATE')
_m.ratio = 0.6
_m.angle_limit = 0.0
ob_cylinder_007.location = (0.7262, 22.6, -1.014)
ob_cylinder_007.rotation_euler = (0.0, -0.0, -1.326)
ob_cylinder_007.scale = (0.678, 0.678, 2.956)
ob_cylinder_007.lineart.crease_threshold = 0.0
ob_icosphere_006.location = (-0.8492, 21.08, 2.202)
ob_icosphere_006.rotation_euler = (-0.9606, -0.1184, -0.9038)
ob_icosphere_006.scale = (1.592, 1.95, 1.592)
ob_icosphere_006.lineart.crease_threshold = 0.0
_m = ob_icosphere_006.modifiers.new('Decimate', 'DECIMATE')
_m.ratio = 0.5
_m.angle_limit = 0.0
ob_cylinder_008.location = (0.8841, 30.3, -2.049)
ob_cylinder_008.rotation_euler = (0.0, -0.0, -1.266)
ob_cylinder_008.scale = (1.15, 1.15, 2.075)
ob_cylinder_008.lineart.crease_threshold = 0.0
ob_icosphere_007.location = (-0.1579, 27.1, 2.425)
ob_icosphere_007.rotation_euler = (0.0, -0.0, 0.0601)
ob_icosphere_007.scale = (3.123, 3.353, 3.633)
ob_icosphere_007.lineart.crease_threshold = 0.0
_m = ob_icosphere_007.modifiers.new('Decimate', 'DECIMATE')
_m.ratio = 0.504
_m.angle_limit = 0.0

# ---- collection membership
col_collection_1.objects.link(ob_lamp)
col_collection_1.objects.link(ob_camera)
col_collection_1.objects.link(ob_cylinder)
col_collection_1.objects.link(ob_icosphere)
col_collection_1.objects.link(ob_cylinder_001)
col_collection_1.objects.link(ob_icosphere_001)
col_collection_1.objects.link(ob_cylinder_002)
col_collection_1.objects.link(ob_icosphere_002)
col_collection_1.objects.link(ob_cylinder_003)
col_collection_1.objects.link(ob_cylinder_004)
col_collection_1.objects.link(ob_icosphere_003)
col_collection_1.objects.link(ob_cylinder_005)
col_collection_1.objects.link(ob_icosphere_004)
col_collection_1.objects.link(ob_cylinder_006)
col_collection_1.objects.link(ob_icosphere_005)
col_collection_1.objects.link(ob_cylinder_007)
col_collection_1.objects.link(ob_icosphere_006)
col_collection_1.objects.link(ob_cylinder_008)
col_collection_1.objects.link(ob_icosphere_007)

# ---- scene / render settings (as saved in the file)
scene.camera = ob_camera
scene.frame_start = 1; scene.frame_end = 250; scene.frame_set(0)
scene.render.engine = 'BLENDER_EEVEE_NEXT'
scene.render.image_settings.color_mode = 'RGB'
scene.render.image_settings.compression = 90
scene.render.resolution_percentage = 50
scene.render.dither_intensity = 0.0
scene.render.bake_margin = 2
scene.render.bake_bias = 0.0
scene.cycles.use_denoising = False
scene.cycles.samples = 10
scene.cycles.sampling_pattern = 'TABULATED_SOBOL'
scene.cycles.light_sampling_threshold = 0.0
scene.cycles.use_adaptive_sampling = False
scene.cycles.use_light_tree = False
scene.cycles.blur_glossy = 0.0
scene.cycles.volume_bounces = 1
scene.cycles.pixel_filter_type = 'GAUSSIAN'
scene.cycles.sample_clamp_indirect = 0.0
scene.view_settings.view_transform = 'Standard'
bpy.context.view_layer.update()
